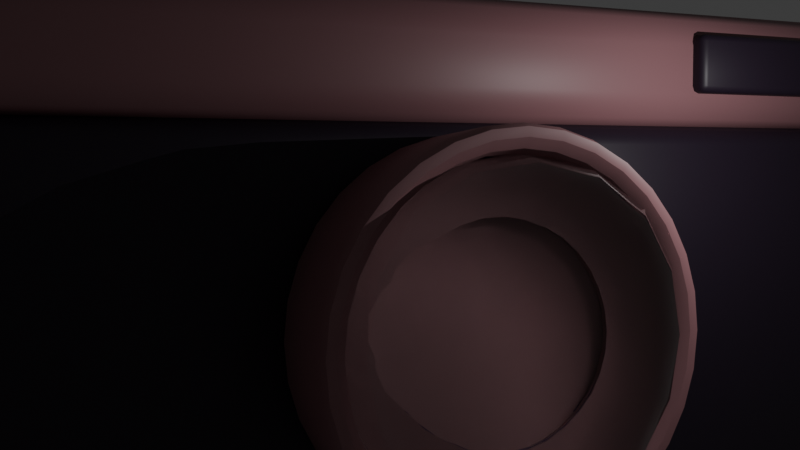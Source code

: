 # Source: camera.blend  (saved by Blender 4.3.34; exported with 4.5.12 LTS)
import bpy
from mathutils import Matrix  # noqa: F401  (used for matrix-valued properties, if any)

bpy.ops.wm.read_factory_settings(use_empty=True)
scene = bpy.context.scene
scene.name = 'Scene'

# ---- collections
col_collection = bpy.data.collections.new('Collection'); scene.collection.children.link(col_collection)
col_shutter = bpy.data.collections.new('shutter'); scene.collection.children.link(col_shutter)

# ---- materials (node trees are filled in below, after node groups)
mat_material_003 = bpy.data.materials.new('Material.003')
mat_material_003.use_transparent_shadow = False
mat_material_004 = bpy.data.materials.new('Material.004')
mat_material_004.use_transparent_shadow = False
mat_material_002 = bpy.data.materials.new('Material.002')
mat_material_002.use_transparent_shadow = False
mat_glass = bpy.data.materials.new('glass')
mat_glass.use_transparent_shadow = False
mat_glass.use_raytrace_refraction = True
mat_glass.use_screen_refraction = True
mat_glass.thickness_mode = 'SLAB'

# ---- node groups
ng_auto_smooth = bpy.data.node_groups.new('Auto Smooth', 'GeometryNodeTree')
_s = ng_auto_smooth.interface.new_socket(name='Geometry', in_out='OUTPUT', socket_type='NodeSocketGeometry')
_s = ng_auto_smooth.interface.new_socket(name='Geometry', in_out='INPUT', socket_type='NodeSocketGeometry')
_s = ng_auto_smooth.interface.new_socket(name='Angle', in_out='INPUT', socket_type='NodeSocketFloat')
_s.subtype = 'ANGLE'
_s.min_value = 0.0
_s.max_value = 3.142
ng_auto_smooth.is_modifier = True
_N = ng_auto_smooth.nodes; _L = ng_auto_smooth.links
n0 = _N.new('NodeGroupOutput'); n0.name = 'Group Output'; n0.location = (480, -100)
n1 = _N.new('NodeGroupInput'); n1.name = 'Group Input'; n1.location = (-420, -300)
n2 = _N.new('NodeGroupInput'); n2.name = 'Group Input.001'; n2.location = (-60, -100)
n3 = _N.new('GeometryNodeSetShadeSmooth'); n3.name = 'Set Shade Smooth'; n3.location = (120, -100)
n3.domain = 'EDGE'
n4 = _N.new('GeometryNodeSetShadeSmooth'); n4.name = 'Set Shade Smooth.001'; n4.location = (300, -100)
n5 = _N.new('GeometryNodeInputMeshEdgeAngle'); n5.name = 'Edge Angle'; n5.location = (-420, -220)
n6 = _N.new('GeometryNodeInputEdgeSmooth'); n6.name = 'Is Edge Smooth'; n6.location = (-60, -160)
n7 = _N.new('GeometryNodeInputShadeSmooth'); n7.name = 'Is Face Smooth'; n7.location = (-240, -340)
n8 = _N.new('FunctionNodeBooleanMath'); n8.name = 'Boolean Math'; n8.location = (-60, -220)
n9 = _N.new('FunctionNodeCompare'); n9.name = 'Compare'; n9.location = (-240, -180)
n9.operation = 'LESS_EQUAL'
_L.new(n5.outputs[0], n9.inputs[0])
_L.new(n4.outputs[0], n0.inputs[0])
_L.new(n1.outputs[1], n9.inputs[1])
_L.new(n9.outputs[0], n8.inputs[0])
_L.new(n7.outputs[0], n8.inputs[1])
_L.new(n2.outputs[0], n3.inputs[0])
_L.new(n6.outputs[0], n3.inputs[1])
_L.new(n3.outputs[0], n4.inputs[0])
_L.new(n8.outputs[0], n3.inputs[2])
n0.is_active_output = True

# ---- material node trees
mat_material_003.use_nodes = True; mat_material_003.node_tree.nodes.clear()
_N = mat_material_003.node_tree.nodes; _L = mat_material_003.node_tree.links
n0 = _N.new('ShaderNodeBsdfPrincipled'); n0.name = 'Principled BSDF'; n0.location = (10, 300)
n0.inputs[0].default_value = (0.01601, 0.00807, 0.01909, 1.0)
n0.inputs[3].default_value = 1.45
n1 = _N.new('ShaderNodeOutputMaterial'); n1.name = 'Material Output'; n1.location = (300, 300)
_L.new(n0.outputs[0], n1.inputs[0])
n1.is_active_output = True
mat_material_004.use_nodes = True; mat_material_004.node_tree.nodes.clear()
_N = mat_material_004.node_tree.nodes; _L = mat_material_004.node_tree.links
n0 = _N.new('ShaderNodeBsdfPrincipled'); n0.name = 'Principled BSDF'; n0.location = (10, 300)
n0.inputs[0].default_value = (0.2644, 0.1241, 0.1365, 1.0)
n0.inputs[3].default_value = 1.45
n1 = _N.new('ShaderNodeOutputMaterial'); n1.name = 'Material Output'; n1.location = (300, 300)
_L.new(n0.outputs[0], n1.inputs[0])
n1.is_active_output = True
mat_material_002.use_nodes = True; mat_material_002.node_tree.nodes.clear()
_N = mat_material_002.node_tree.nodes; _L = mat_material_002.node_tree.links
n0 = _N.new('ShaderNodeBsdfPrincipled'); n0.name = 'Principled BSDF'; n0.location = (10, 300)
n0.inputs[0].default_value = (0.1242, 0.06212, 0.1274, 1.0)
n0.inputs[1].default_value = 1.0
n0.inputs[3].default_value = 1.45
n1 = _N.new('ShaderNodeOutputMaterial'); n1.name = 'Material Output'; n1.location = (300, 300)
_L.new(n0.outputs[0], n1.inputs[0])
n1.is_active_output = True
mat_glass.use_nodes = True; mat_glass.node_tree.nodes.clear()
_N = mat_glass.node_tree.nodes; _L = mat_glass.node_tree.links
n0 = _N.new('ShaderNodeBsdfPrincipled'); n0.name = 'Principled BSDF'; n0.location = (10, 300)
n0.inputs[2].default_value = 0.0
n0.inputs[3].default_value = 1.45
n0.inputs[18].default_value = 1.0
n1 = _N.new('ShaderNodeOutputMaterial'); n1.name = 'Material Output'; n1.location = (300, 300)
n2 = _N.new('ShaderNodeValue'); n2.name = 'Value'; n2.location = (300, 140)
n2.outputs[0].default_value = 0.0
_L.new(n0.outputs[0], n1.inputs[0])
_L.new(n2.outputs[0], n1.inputs[3])
n1.is_active_output = True

# ---- world
world_world = bpy.data.worlds.new('World'); scene.world = world_world
world_world.use_nodes = True; world_world.node_tree.nodes.clear()
_N = world_world.node_tree.nodes; _L = world_world.node_tree.links
n0 = _N.new('ShaderNodeOutputWorld'); n0.name = 'World Output'; n0.location = (300, 300)
n1 = _N.new('ShaderNodeBackground'); n1.name = 'Background'; n1.location = (10, 300)
n1.inputs[0].default_value = (0.05088, 0.05088, 0.05088, 1.0)
_L.new(n1.outputs[0], n0.inputs[0])
n0.is_active_output = True
world_world.color = (0.05088, 0.05088, 0.05088)
world_world.use_sun_shadow = False
world_world.sun_shadow_jitter_overblur = 0.0

# ---- cameras
cam_camera = bpy.data.cameras.new('Camera')
cam_camera.clip_end = 100.0
cam_camera.ortho_scale = 7.314

# ---- lights
light_sun = bpy.data.lights.new('Sun', 'POINT')
light_sun.transmission_factor = 0.0
light_sun.use_soft_falloff = False
light_sun.energy = 100.0
light_sun.shadow_maximum_resolution = 0.006
light_sun.use_absolute_resolution = True

# ---- meshes
me_cube_002 = bpy.data.meshes.new('Cube.002')
me_cube_002.from_pydata([(-1.517, -0.2296, 1.514), (-1.517, -0.2996, 1.444), (-1.587, -0.2296, 1.444), (-1.517, -0.2791, 1.494), (-1.558, -0.27, 1.485), (-1.567, -0.2791, 1.444), (-1.567, -0.2296, 1.494), (-1.517, -0.2996, 0.186), (-1.517, -0.2296, 0.116), (-1.587, -0.2296, 0.186), (-1.517, -0.2791, 0.1365), (-1.558, -0.27, 0.1456), (-1.567, -0.2296, 0.1365), (-1.567, -0.2791, 0.186), (-1.517, 0.2296, 1.514), (-1.587, 0.2296, 1.444), (-1.517, 0.2996, 1.444), (-1.567, 0.2296, 1.494), (-1.558, 0.27, 1.485), (-1.567, 0.2791, 1.444), (-1.517, 0.2791, 1.494), (-1.517, 0.2296, 0.116), (-1.517, 0.2996, 0.186), (-1.587, 0.2296, 0.186), (-1.517, 0.2791, 0.1365), (-1.558, 0.27, 0.1456), (-1.567, 0.2791, 0.186), (-1.567, 0.2296, 0.1365), (1.517, -0.2296, 1.514), (1.587, -0.2296, 1.444), (1.517, -0.2996, 1.444), (1.567, -0.2296, 1.494), (1.558, -0.27, 1.485), (1.567, -0.2791, 1.444), (1.517, -0.2791, 1.494), (1.517, -0.2296, 0.116), (1.517, -0.2996, 0.186), (1.587, -0.2296, 0.186), (1.517, -0.2791, 0.1365), (1.558, -0.27, 0.1456), (1.567, -0.2791, 0.186), (1.567, -0.2296, 0.1365), (1.517, 0.2296, 1.514), (1.517, 0.2996, 1.444), (1.587, 0.2296, 1.444), (1.517, 0.2791, 1.494), (1.558, 0.27, 1.485), (1.567, 0.2791, 1.444), (1.567, 0.2296, 1.494), (1.517, 0.2296, 0.116), (1.587, 0.2296, 0.186), (1.517, 0.2996, 0.186), (1.567, 0.2296, 0.1365), (1.558, 0.27, 0.1456), (1.567, 0.2791, 0.186), (1.517, 0.2791, 0.1365)], [], [(30, 36, 7, 1), (44, 50, 37, 29), (49, 21, 8, 35), (2, 9, 23, 15), (16, 22, 51, 43), (0, 3, 4, 6), (1, 5, 4, 3), (2, 6, 4, 5), (7, 10, 11, 13), (8, 12, 11, 10), (9, 13, 11, 12), (14, 17, 18, 20), (15, 19, 18, 17), (16, 20, 18, 19), (21, 24, 25, 27), (22, 26, 25, 24), (23, 27, 25, 26), (28, 31, 32, 34), (29, 33, 32, 31), (30, 34, 32, 33), (35, 38, 39, 41), (36, 40, 39, 38), (37, 41, 39, 40), (42, 45, 46, 48), (43, 47, 46, 45), (44, 48, 46, 47), (49, 52, 53, 55), (50, 54, 53, 52), (51, 55, 53, 54), (14, 0, 6, 17), (17, 6, 2, 15), (1, 7, 13, 5), (5, 13, 9, 2), (8, 21, 27, 12), (12, 27, 23, 9), (22, 16, 19, 26), (26, 19, 15, 23), (42, 14, 20, 45), (45, 20, 16, 43), (21, 49, 55, 24), (24, 55, 51, 22), (50, 44, 47, 54), (54, 47, 43, 51), (28, 42, 48, 31), (31, 48, 44, 29), (49, 35, 41, 52), (52, 41, 37, 50), (36, 30, 33, 40), (40, 33, 29, 37), (0, 28, 34, 3), (3, 34, 30, 1), (35, 8, 10, 38), (38, 10, 7, 36), (14, 42, 28, 0)])
me_cube_002.polygons.foreach_set('use_smooth', [True] * 54)
_uv = me_cube_002.uv_layers.new(name='UVMap')
_uv.uv.foreach_set('vector', [0.3875, 0.7555, 0.6125, 0.7555, 0.6125, 0.9945, 0.3875, 0.9945, 0.3875, 0.5292, 0.6125, 0.5292, 0.6125, 0.7208, 0.3875, 0.7208, 0.6305, 0.5292, 0.8695, 0.5292, 0.8695, 0.7208, 0.6305, 0.7208, 0.3875, 0.0292, 0.6125, 0.0292, 0.6125, 0.2208, 0.3875, 0.2208, 0.3875, 0.2555, 0.6125, 0.2555, 0.6125, 0.4945, 0.3875, 0.4945, 0.1305, 0.7208, 0.1305, 0.75, 0.1273, 0.75, 0.125, 0.7208, 0.3875, 0.9945, 0.3875, 1.0, 0.3803, 1.0, 0.375, 0.9945, 0.3875, 0.0292, 0.375, 0.0292, 0.375, 0.01234, 0.3875, 0.0, 0.6125, 0.9945, 0.625, 0.9945, 0.625, 0.9977, 0.6125, 1.0, 0.8695, 0.7208, 0.875, 0.7208, 0.875, 0.7377, 0.8695, 0.75, 0.6125, 0.0292, 0.6125, 0.0, 0.6197, 0.0, 0.625, 0.0292, 0.1305, 0.5292, 0.125, 0.5292, 0.125, 0.5123, 0.1305, 0.5, 0.3875, 0.2208, 0.3875, 0.25, 0.3803, 0.25, 0.375, 0.2208, 0.3875, 0.2555, 0.375, 0.2555, 0.375, 0.2523, 0.3875, 0.25, 0.8695, 0.5292, 0.8695, 0.5, 0.8727, 0.5, 0.875, 0.5292, 0.6125, 0.2555, 0.6125, 0.25, 0.6197, 0.25, 0.625, 0.2555, 0.6125, 0.2208, 0.625, 0.2208, 0.625, 0.2377, 0.6125, 0.25, 0.3695, 0.7208, 0.375, 0.7208, 0.3768, 0.7467, 0.3695, 0.75, 0.3875, 0.7208, 0.3875, 0.75, 0.3768, 0.7467, 0.375, 0.7208, 0.3875, 0.7555, 0.375, 0.7555, 0.3768, 0.7467, 0.3875, 0.75, 0.6305, 0.7208, 0.6305, 0.75, 0.624, 0.7459, 0.625, 0.7208, 0.6125, 0.7555, 0.6125, 0.75, 0.624, 0.7459, 0.625, 0.7555, 0.6125, 0.7208, 0.625, 0.7208, 0.624, 0.7459, 0.6125, 0.75, 0.3695, 0.5292, 0.3695, 0.5, 0.376, 0.5041, 0.375, 0.5292, 0.3875, 0.4945, 0.3875, 0.5, 0.376, 0.5041, 0.375, 0.4945, 0.3875, 0.5292, 0.375, 0.5292, 0.376, 0.5041, 0.3875, 0.5, 0.6305, 0.5292, 0.625, 0.5292, 0.6232, 0.5033, 0.6305, 0.5, 0.6125, 0.5292, 0.6125, 0.5, 0.6232, 0.5033, 0.625, 0.5292, 0.6125, 0.4945, 0.625, 0.4945, 0.6232, 0.5033, 0.6125, 0.5, 0.1305, 0.5292, 0.1305, 0.7208, 0.125, 0.7208, 0.125, 0.5292, 0.375, 0.2208, 0.375, 0.0292, 0.3875, 0.0292, 0.3875, 0.2208, 0.3875, 0.9945, 0.6125, 0.9945, 0.6125, 1.0, 0.3875, 1.0, 0.3875, 0.0, 0.6125, 0.0, 0.6125, 0.0292, 0.3875, 0.0292, 0.8695, 0.7208, 0.8695, 0.5292, 0.875, 0.5292, 0.875, 0.7208, 0.625, 0.0292, 0.625, 0.2208, 0.6125, 0.2208, 0.6125, 0.0292, 0.6125, 0.2555, 0.3875, 0.2555, 0.3875, 0.25, 0.6125, 0.25, 0.6125, 0.25, 0.3875, 0.25, 0.3875, 0.2208, 0.6125, 0.2208, 0.3695, 0.5292, 0.1305, 0.5292, 0.1305, 0.5, 0.3695, 0.5, 0.375, 0.4945, 0.375, 0.2555, 0.3875, 0.2555, 0.3875, 0.4945, 0.8695, 0.5292, 0.6305, 0.5292, 0.6305, 0.5, 0.8695, 0.5, 0.625, 0.2555, 0.625, 0.4945, 0.6125, 0.4945, 0.6125, 0.2555, 0.6125, 0.5292, 0.3875, 0.5292, 0.3875, 0.5, 0.6125, 0.5, 0.6125, 0.5, 0.3875, 0.5, 0.3875, 0.4945, 0.6125, 0.4945, 0.3695, 0.7208, 0.3695, 0.5292, 0.375, 0.5292, 0.375, 0.7208, 0.375, 0.7208, 0.375, 0.5292, 0.3875, 0.5292, 0.3875, 0.7208, 0.6305, 0.5292, 0.6305, 0.7208, 0.625, 0.7208, 0.625, 0.5292, 0.625, 0.5292, 0.625, 0.7208, 0.6125, 0.7208, 0.6125, 0.5292, 0.6125, 0.7555, 0.3875, 0.7555, 0.3875, 0.75, 0.6125, 0.75, 0.6125, 0.75, 0.3875, 0.75, 0.3875, 0.7208, 0.6125, 0.7208, 0.1305, 0.7208, 0.3695, 0.7208, 0.3695, 0.75, 0.1305, 0.75, 0.375, 0.9945, 0.375, 0.7555, 0.3875, 0.7555, 0.3875, 0.9945, 0.6305, 0.7208, 0.8695, 0.7208, 0.8695, 0.75, 0.6305, 0.75, 0.625, 0.7555, 0.625, 0.9945, 0.6125, 0.9945, 0.6125, 0.7555, 0.1305, 0.5292, 0.3695, 0.5292, 0.3695, 0.7208, 0.1305, 0.7208])
me_cube_002.materials.append(mat_material_003)
me_cube_002.update()
me_cube_004 = bpy.data.meshes.new('Cube.004')
me_cube_004.from_pydata([(-1.584, -0.2422, 0.118), (-1.584, -0.3122, 0.04804), (-1.654, -0.2422, 0.04804), (-1.584, -0.2917, 0.09753), (-1.624, -0.2826, 0.08845), (-1.633, -0.2917, 0.04804), (-1.633, -0.2422, 0.09753), (-1.584, -0.3122, -0.04804), (-1.584, -0.2422, -0.118), (-1.654, -0.2422, -0.04804), (-1.584, -0.2917, -0.09753), (-1.624, -0.2826, -0.08845), (-1.633, -0.2422, -0.09753), (-1.633, -0.2917, -0.04804), (-1.584, 0.2422, 0.118), (-1.654, 0.2422, 0.04804), (-1.584, 0.3122, 0.04804), (-1.633, 0.2422, 0.09753), (-1.624, 0.2826, 0.08845), (-1.633, 0.2917, 0.04804), (-1.584, 0.2917, 0.09753), (-1.584, 0.2422, -0.118), (-1.584, 0.3122, -0.04804), (-1.654, 0.2422, -0.04804), (-1.584, 0.2917, -0.09753), (-1.624, 0.2826, -0.08845), (-1.633, 0.2917, -0.04804), (-1.633, 0.2422, -0.09753), (1.584, -0.2422, 0.118), (1.654, -0.2422, 0.04804), (1.584, -0.3122, 0.04804), (1.633, -0.2422, 0.09753), (1.624, -0.2826, 0.08845), (1.633, -0.2917, 0.04804), (1.584, -0.2917, 0.09753), (1.584, -0.2422, -0.118), (1.584, -0.3122, -0.04804), (1.654, -0.2422, -0.04804), (1.584, -0.2917, -0.09753), (1.624, -0.2826, -0.08845), (1.633, -0.2917, -0.04804), (1.633, -0.2422, -0.09753), (1.584, 0.2422, 0.118), (1.584, 0.3122, 0.04804), (1.654, 0.2422, 0.04804), (1.584, 0.2917, 0.09753), (1.624, 0.2826, 0.08845), (1.633, 0.2917, 0.04804), (1.633, 0.2422, 0.09753), (1.584, 0.2422, -0.118), (1.654, 0.2422, -0.04804), (1.584, 0.3122, -0.04804), (1.633, 0.2422, -0.09753), (1.624, 0.2826, -0.08845), (1.633, 0.2917, -0.04804), (1.584, 0.2917, -0.09753)], [], [(30, 36, 7, 1), (44, 50, 37, 29), (49, 21, 8, 35), (2, 9, 23, 15), (16, 22, 51, 43), (0, 3, 4, 6), (1, 5, 4, 3), (2, 6, 4, 5), (7, 10, 11, 13), (8, 12, 11, 10), (9, 13, 11, 12), (14, 17, 18, 20), (15, 19, 18, 17), (16, 20, 18, 19), (21, 24, 25, 27), (22, 26, 25, 24), (23, 27, 25, 26), (28, 31, 32, 34), (29, 33, 32, 31), (30, 34, 32, 33), (35, 38, 39, 41), (36, 40, 39, 38), (37, 41, 39, 40), (42, 45, 46, 48), (43, 47, 46, 45), (44, 48, 46, 47), (49, 52, 53, 55), (50, 54, 53, 52), (51, 55, 53, 54), (14, 0, 6, 17), (17, 6, 2, 15), (1, 7, 13, 5), (5, 13, 9, 2), (8, 21, 27, 12), (12, 27, 23, 9), (22, 16, 19, 26), (26, 19, 15, 23), (42, 14, 20, 45), (45, 20, 16, 43), (21, 49, 55, 24), (24, 55, 51, 22), (50, 44, 47, 54), (54, 47, 43, 51), (28, 42, 48, 31), (31, 48, 44, 29), (49, 35, 41, 52), (52, 41, 37, 50), (36, 30, 33, 40), (40, 33, 29, 37), (0, 28, 34, 3), (3, 34, 30, 1), (35, 8, 10, 38), (38, 10, 7, 36), (14, 42, 28, 0)])
me_cube_004.polygons.foreach_set('use_smooth', [True] * 54)
_uv = me_cube_004.uv_layers.new(name='UVMap')
_uv.uv.foreach_set('vector', [0.4491, 0.7553, 0.5509, 0.7553, 0.5509, 0.9947, 0.4491, 0.9947, 0.4491, 0.528, 0.5509, 0.528, 0.5509, 0.722, 0.4491, 0.722, 0.6303, 0.528, 0.8697, 0.528, 0.8697, 0.722, 0.6303, 0.722, 0.4491, 0.02803, 0.5509, 0.02803, 0.5509, 0.222, 0.4491, 0.222, 0.4491, 0.2553, 0.5509, 0.2553, 0.5509, 0.4947, 0.4491, 0.4947, 0.1303, 0.722, 0.1303, 0.75, 0.1272, 0.75, 0.125, 0.722, 0.4491, 0.9947, 0.4491, 1.0, 0.4063, 1.0, 0.375, 0.9947, 0.4491, 0.02803, 0.375, 0.02803, 0.375, 0.01185, 0.4491, 0.0, 0.5509, 0.9947, 0.625, 0.9947, 0.625, 0.9978, 0.5509, 1.0, 0.8697, 0.722, 0.875, 0.722, 0.875, 0.7382, 0.8697, 0.75, 0.5509, 0.02803, 0.5509, 0.0, 0.5937, 0.0, 0.625, 0.02803, 0.1303, 0.528, 0.125, 0.528, 0.125, 0.5118, 0.1303, 0.5, 0.4491, 0.222, 0.4491, 0.25, 0.4063, 0.25, 0.375, 0.222, 0.4491, 0.2553, 0.375, 0.2553, 0.375, 0.2522, 0.4491, 0.25, 0.8697, 0.528, 0.8697, 0.5, 0.8728, 0.5, 0.875, 0.528, 0.5509, 0.2553, 0.5509, 0.25, 0.5937, 0.25, 0.625, 0.2553, 0.5509, 0.222, 0.625, 0.222, 0.625, 0.2382, 0.5509, 0.25, 0.3697, 0.722, 0.375, 0.722, 0.3854, 0.7468, 0.3697, 0.75, 0.4491, 0.722, 0.4491, 0.75, 0.3854, 0.7468, 0.375, 0.722, 0.4491, 0.7553, 0.375, 0.7553, 0.3854, 0.7468, 0.4491, 0.75, 0.6303, 0.722, 0.6303, 0.75, 0.6153, 0.7461, 0.625, 0.722, 0.5509, 0.7553, 0.5509, 0.75, 0.6153, 0.7461, 0.625, 0.7553, 0.5509, 0.722, 0.625, 0.722, 0.6153, 0.7461, 0.5509, 0.75, 0.3697, 0.528, 0.3697, 0.5, 0.3847, 0.5039, 0.375, 0.528, 0.4491, 0.4947, 0.4491, 0.5, 0.3847, 0.5039, 0.375, 0.4947, 0.4491, 0.528, 0.375, 0.528, 0.3847, 0.5039, 0.4491, 0.5, 0.6303, 0.528, 0.625, 0.528, 0.6146, 0.5032, 0.6303, 0.5, 0.5509, 0.528, 0.5509, 0.5, 0.6146, 0.5032, 0.625, 0.528, 0.5509, 0.4947, 0.625, 0.4947, 0.6146, 0.5032, 0.5509, 0.5, 0.1303, 0.528, 0.1303, 0.722, 0.125, 0.722, 0.125, 0.528, 0.375, 0.222, 0.375, 0.02803, 0.4491, 0.02803, 0.4491, 0.222, 0.4491, 0.9947, 0.5509, 0.9947, 0.5509, 1.0, 0.4491, 1.0, 0.4491, 0.0, 0.5509, 0.0, 0.5509, 0.02803, 0.4491, 0.02803, 0.8697, 0.722, 0.8697, 0.528, 0.875, 0.528, 0.875, 0.722, 0.625, 0.02803, 0.625, 0.222, 0.5509, 0.222, 0.5509, 0.02803, 0.5509, 0.2553, 0.4491, 0.2553, 0.4491, 0.25, 0.5509, 0.25, 0.5509, 0.25, 0.4491, 0.25, 0.4491, 0.222, 0.5509, 0.222, 0.3697, 0.528, 0.1303, 0.528, 0.1303, 0.5, 0.3697, 0.5, 0.375, 0.4947, 0.375, 0.2553, 0.4491, 0.2553, 0.4491, 0.4947, 0.8697, 0.528, 0.6303, 0.528, 0.6303, 0.5, 0.8697, 0.5, 0.625, 0.2553, 0.625, 0.4947, 0.5509, 0.4947, 0.5509, 0.2553, 0.5509, 0.528, 0.4491, 0.528, 0.4491, 0.5, 0.5509, 0.5, 0.5509, 0.5, 0.4491, 0.5, 0.4491, 0.4947, 0.5509, 0.4947, 0.3697, 0.722, 0.3697, 0.528, 0.375, 0.528, 0.375, 0.722, 0.375, 0.722, 0.375, 0.528, 0.4491, 0.528, 0.4491, 0.722, 0.6303, 0.528, 0.6303, 0.722, 0.625, 0.722, 0.625, 0.528, 0.625, 0.528, 0.625, 0.722, 0.5509, 0.722, 0.5509, 0.528, 0.5509, 0.7553, 0.4491, 0.7553, 0.4491, 0.75, 0.5509, 0.75, 0.5509, 0.75, 0.4491, 0.75, 0.4491, 0.722, 0.5509, 0.722, 0.1303, 0.722, 0.3697, 0.722, 0.3697, 0.75, 0.1303, 0.75, 0.375, 0.9947, 0.375, 0.7553, 0.4491, 0.7553, 0.4491, 0.9947, 0.6303, 0.722, 0.8697, 0.722, 0.8697, 0.75, 0.6303, 0.75, 0.625, 0.7553, 0.625, 0.9947, 0.5509, 0.9947, 0.5509, 0.7553, 0.1303, 0.528, 0.3697, 0.528, 0.3697, 0.722, 0.1303, 0.722])
me_cube_004.materials.append(mat_material_004)
me_cube_004.update()
me_cylinder = bpy.data.meshes.new('Cylinder')
me_cylinder.from_pydata([(-5.478e-09, 0.2025, 0.5184), (-5.472e-09, -0.1299, 0.4691), (0.1011, 0.2025, 0.5084), (0.09151, -0.1299, 0.46), (0.1984, 0.2025, 0.4789), (0.1795, -0.1299, 0.4333), (0.288, 0.2025, 0.431), (0.2606, -0.1299, 0.39), (0.3666, 0.2025, 0.3666), (0.3317, -0.1299, 0.3317), (0.431, 0.2025, 0.288), (0.39, -0.1299, 0.2606), (0.4789, 0.2025, 0.1984), (0.4333, -0.1299, 0.1795), (0.5084, 0.2025, 0.1011), (0.46, -0.1299, 0.09151), (0.5184, 0.2025, -5.96e-08), (0.4691, -0.1299, -5.96e-08), (0.5084, 0.2025, -0.1011), (0.46, -0.1299, -0.09151), (0.4789, 0.2025, -0.1984), (0.4333, -0.1299, -0.1795), (0.431, 0.2025, -0.288), (0.39, -0.1299, -0.2606), (0.3666, 0.2025, -0.3666), (0.3317, -0.1299, -0.3317), (0.288, 0.2025, -0.431), (0.2606, -0.1299, -0.39), (0.1984, 0.2025, -0.4789), (0.1795, -0.1299, -0.4333), (0.1011, 0.2025, -0.5084), (0.09151, -0.1299, -0.46), (-5.478e-09, 0.2025, -0.5184), (-5.472e-09, -0.1299, -0.4691), (-0.1011, 0.2025, -0.5084), (-0.09151, -0.1299, -0.46), (-0.1984, 0.2025, -0.4789), (-0.1795, -0.1299, -0.4333), (-0.288, 0.2025, -0.431), (-0.2606, -0.1299, -0.39), (-0.3666, 0.2025, -0.3666), (-0.3317, -0.1299, -0.3317), (-0.431, 0.2025, -0.288), (-0.39, -0.1299, -0.2606), (-0.4789, 0.2025, -0.1984), (-0.4333, -0.1299, -0.1795), (-0.5084, 0.2025, -0.1011), (-0.46, -0.1299, -0.09151), (-0.5184, 0.2025, -5.96e-08), (-0.4691, -0.1299, -5.96e-08), (-0.5084, 0.2025, 0.1011), (-0.46, -0.1299, 0.09151), (-0.4789, 0.2025, 0.1984), (-0.4333, -0.1299, 0.1795), (-0.431, 0.2025, 0.288), (-0.39, -0.1299, 0.2606), (-0.3666, 0.2025, 0.3666), (-0.3317, -0.1299, 0.3317), (-0.288, 0.2025, 0.431), (-0.2606, -0.1299, 0.39), (-0.1984, 0.2025, 0.4789), (-0.1795, -0.1299, 0.4333), (-0.1011, 0.2025, 0.5084), (-0.09151, -0.1299, 0.46), (0.1067, -0.1571, 0.5365), (-5.472e-09, -0.1571, 0.547), (0.2093, -0.1571, 0.5054), (0.3039, -0.1571, 0.4548), (0.3868, -0.1571, 0.3868), (0.4548, -0.1571, 0.3039), (0.5054, -0.1571, 0.2093), (0.5365, -0.1571, 0.1067), (0.547, -0.1571, -5.96e-08), (0.5365, -0.1571, -0.1067), (0.5054, -0.1571, -0.2093), (0.4548, -0.1571, -0.3039), (0.3868, -0.1571, -0.3868), (0.3039, -0.1571, -0.4548), (0.2093, -0.1571, -0.5054), (0.1067, -0.1571, -0.5365), (-5.472e-09, -0.1571, -0.547), (-0.1067, -0.1571, -0.5365), (-0.2093, -0.1571, -0.5054), (-0.3039, -0.1571, -0.4548), (-0.3868, -0.1571, -0.3868), (-0.4548, -0.1571, -0.3039), (-0.5054, -0.1571, -0.2093), (-0.5365, -0.1571, -0.1067), (-0.547, -0.1571, -5.96e-08), (-0.5365, -0.1571, 0.1067), (-0.5054, -0.1571, 0.2093), (-0.4548, -0.1571, 0.3039), (-0.3868, -0.1571, 0.3868), (-0.3039, -0.1571, 0.4548), (-0.2093, -0.1571, 0.5054), (-0.1067, -0.1571, 0.5365), (0.09151, 0.08452, 0.46), (-5.472e-09, 0.08452, 0.4691), (0.1795, 0.08452, 0.4333), (0.2606, 0.08452, 0.39), (0.3317, 0.08452, 0.3317), (0.39, 0.08452, 0.2606), (0.4333, 0.08452, 0.1795), (0.46, 0.08452, 0.09151), (0.4691, 0.08452, -5.96e-08), (0.46, 0.08452, -0.09151), (0.4333, 0.08452, -0.1795), (0.39, 0.08452, -0.2606), (0.3317, 0.08452, -0.3317), (0.2606, 0.08452, -0.39), (0.1795, 0.08452, -0.4333), (0.09151, 0.08452, -0.46), (-5.472e-09, 0.08452, -0.4691), (-0.09151, 0.08452, -0.46), (-0.1795, 0.08452, -0.4333), (-0.2606, 0.08452, -0.39), (-0.3317, 0.08452, -0.3317), (-0.39, 0.08452, -0.2606), (-0.4333, 0.08452, -0.1795), (-0.46, 0.08452, -0.09151), (-0.4691, 0.08452, -5.96e-08), (-0.46, 0.08452, 0.09151), (-0.4333, 0.08452, 0.1795), (-0.39, 0.08452, 0.2606), (-0.3317, 0.08452, 0.3317), (-0.2606, 0.08452, 0.39), (-0.1795, 0.08452, 0.4333), (-0.09151, 0.08452, 0.46)], [], [(0, 65, 64, 2), (2, 64, 66, 4), (4, 66, 67, 6), (6, 67, 68, 8), (8, 68, 69, 10), (10, 69, 70, 12), (12, 70, 71, 14), (14, 71, 72, 16), (16, 72, 73, 18), (18, 73, 74, 20), (20, 74, 75, 22), (22, 75, 76, 24), (24, 76, 77, 26), (26, 77, 78, 28), (28, 78, 79, 30), (30, 79, 80, 32), (32, 80, 81, 34), (34, 81, 82, 36), (36, 82, 83, 38), (38, 83, 84, 40), (40, 84, 85, 42), (42, 85, 86, 44), (44, 86, 87, 46), (46, 87, 88, 48), (48, 88, 89, 50), (50, 89, 90, 52), (52, 90, 91, 54), (54, 91, 92, 56), (56, 92, 93, 58), (58, 93, 94, 60), (31, 29, 110, 111), (60, 94, 95, 62), (62, 95, 65, 0), (0, 2, 4, 6, 8, 10, 12, 14, 16, 18, 20, 22, 24, 26, 28, 30, 32, 34, 36, 38, 40, 42, 44, 46, 48, 50, 52, 54, 56, 58, 60, 62), (1, 3, 64, 65), (3, 5, 66, 64), (5, 7, 67, 66), (7, 9, 68, 67), (9, 11, 69, 68), (11, 13, 70, 69), (13, 15, 71, 70), (15, 17, 72, 71), (17, 19, 73, 72), (19, 21, 74, 73), (21, 23, 75, 74), (23, 25, 76, 75), (25, 27, 77, 76), (27, 29, 78, 77), (29, 31, 79, 78), (31, 33, 80, 79), (33, 35, 81, 80), (35, 37, 82, 81), (37, 39, 83, 82), (39, 41, 84, 83), (41, 43, 85, 84), (43, 45, 86, 85), (45, 47, 87, 86), (47, 49, 88, 87), (49, 51, 89, 88), (51, 53, 90, 89), (53, 55, 91, 90), (55, 57, 92, 91), (57, 59, 93, 92), (59, 61, 94, 93), (61, 63, 95, 94), (63, 1, 65, 95), (96, 97, 127, 126, 125, 124, 123, 122, 121, 120, 119, 118, 117, 116, 115, 114, 113, 112, 111, 110, 109, 108, 107, 106, 105, 104, 103, 102, 101, 100, 99, 98), (5, 3, 96, 98), (59, 57, 124, 125), (33, 31, 111, 112), (7, 5, 98, 99), (61, 59, 125, 126), (35, 33, 112, 113), (9, 7, 99, 100), (63, 61, 126, 127), (37, 35, 113, 114), (11, 9, 100, 101), (1, 63, 127, 97), (39, 37, 114, 115), (13, 11, 101, 102), (41, 39, 115, 116), (15, 13, 102, 103), (43, 41, 116, 117), (17, 15, 103, 104), (45, 43, 117, 118), (19, 17, 104, 105), (47, 45, 118, 119), (21, 19, 105, 106), (49, 47, 119, 120), (23, 21, 106, 107), (51, 49, 120, 121), (25, 23, 107, 108), (53, 51, 121, 122), (27, 25, 108, 109), (55, 53, 122, 123), (29, 27, 109, 110), (3, 1, 97, 96), (57, 55, 123, 124)])
me_cylinder.polygons.foreach_set('use_smooth', [True] * 98)
_uv = me_cylinder.uv_layers.new(name='UVMap')
_uv.uv.foreach_set('vector', [1.0, 0.5, 1.0, 1.0, 0.9688, 1.0, 0.9688, 0.5, 0.9688, 0.5, 0.9688, 1.0, 0.9375, 1.0, 0.9375, 0.5, 0.9375, 0.5, 0.9375, 1.0, 0.9062, 1.0, 0.9062, 0.5, 0.9062, 0.5, 0.9062, 1.0, 0.875, 1.0, 0.875, 0.5, 0.875, 0.5, 0.875, 1.0, 0.8438, 1.0, 0.8438, 0.5, 0.8438, 0.5, 0.8438, 1.0, 0.8125, 1.0, 0.8125, 0.5, 0.8125, 0.5, 0.8125, 1.0, 0.7812, 1.0, 0.7812, 0.5, 0.7812, 0.5, 0.7812, 1.0, 0.75, 1.0, 0.75, 0.5, 0.75, 0.5, 0.75, 1.0, 0.7188, 1.0, 0.7188, 0.5, 0.7188, 0.5, 0.7188, 1.0, 0.6875, 1.0, 0.6875, 0.5, 0.6875, 0.5, 0.6875, 1.0, 0.6562, 1.0, 0.6562, 0.5, 0.6562, 0.5, 0.6562, 1.0, 0.625, 1.0, 0.625, 0.5, 0.625, 0.5, 0.625, 1.0, 0.5938, 1.0, 0.5938, 0.5, 0.5938, 0.5, 0.5938, 1.0, 0.5625, 1.0, 0.5625, 0.5, 0.5625, 0.5, 0.5625, 1.0, 0.5312, 1.0, 0.5312, 0.5, 0.5312, 0.5, 0.5312, 1.0, 0.5, 1.0, 0.5, 0.5, 0.5, 0.5, 0.5, 1.0, 0.4688, 1.0, 0.4688, 0.5, 0.4688, 0.5, 0.4688, 1.0, 0.4375, 1.0, 0.4375, 0.5, 0.4375, 0.5, 0.4375, 1.0, 0.4062, 1.0, 0.4062, 0.5, 0.4062, 0.5, 0.4062, 1.0, 0.375, 1.0, 0.375, 0.5, 0.375, 0.5, 0.375, 1.0, 0.3438, 1.0, 0.3438, 0.5, 0.3438, 0.5, 0.3438, 1.0, 0.3125, 1.0, 0.3125, 0.5, 0.3125, 0.5, 0.3125, 1.0, 0.2812, 1.0, 0.2812, 0.5, 0.2812, 0.5, 0.2812, 1.0, 0.25, 1.0, 0.25, 0.5, 0.25, 0.5, 0.25, 1.0, 0.2188, 1.0, 0.2188, 0.5, 0.2188, 0.5, 0.2188, 1.0, 0.1875, 1.0, 0.1875, 0.5, 0.1875, 0.5, 0.1875, 1.0, 0.1562, 1.0, 0.1562, 0.5, 0.1562, 0.5, 0.1562, 1.0, 0.125, 1.0, 0.125, 0.5, 0.125, 0.5, 0.125, 1.0, 0.09375, 1.0, 0.09375, 0.5, 0.09375, 0.5, 0.09375, 1.0, 0.0625, 1.0, 0.0625, 0.5, 0.2902, 0.04815, 0.3288, 0.05986, 0.3288, 0.05986, 0.2902, 0.04815, 0.0625, 0.5, 0.0625, 1.0, 0.03125, 1.0, 0.03125, 0.5, 0.03125, 0.5, 0.03125, 1.0, 0.0, 1.0, 0.0, 0.5, 0.75, 0.49, 0.7968, 0.4854, 0.8418, 0.4717, 0.8833, 0.4496, 0.9197, 0.4197, 0.9496, 0.3833, 0.9717, 0.3418, 0.9854, 0.2968, 0.99, 0.25, 0.9854, 0.2032, 0.9717, 0.1582, 0.9496, 0.1167, 0.9197, 0.08029, 0.8833, 0.05045, 0.8418, 0.02827, 0.7968, 0.01461, 0.75, 0.01, 0.7032, 0.01461, 0.6582, 0.02827, 0.6167, 0.05045, 0.5803, 0.08029, 0.5504, 0.1167, 0.5283, 0.1582, 0.5146, 0.2032, 0.51, 0.25, 0.5146, 0.2968, 0.5283, 0.3418, 0.5504, 0.3833, 0.5803, 0.4197, 0.6167, 0.4496, 0.6582, 0.4717, 0.7032, 0.4854, 0.25, 0.4558, 0.2902, 0.4518, 0.2968, 0.4854, 0.25, 0.49, 0.2902, 0.4518, 0.3288, 0.4401, 0.3418, 0.4717, 0.2968, 0.4854, 0.3288, 0.4401, 0.3643, 0.4211, 0.3833, 0.4496, 0.3418, 0.4717, 0.3643, 0.4211, 0.3955, 0.3955, 0.4197, 0.4197, 0.3833, 0.4496, 0.3955, 0.3955, 0.4211, 0.3643, 0.4496, 0.3833, 0.4197, 0.4197, 0.4211, 0.3643, 0.4401, 0.3288, 0.4717, 0.3418, 0.4496, 0.3833, 0.4401, 0.3288, 0.4518, 0.2902, 0.4854, 0.2968, 0.4717, 0.3418, 0.4518, 0.2902, 0.4558, 0.25, 0.49, 0.25, 0.4854, 0.2968, 0.4558, 0.25, 0.4518, 0.2098, 0.4854, 0.2032, 0.49, 0.25, 0.4518, 0.2098, 0.4401, 0.1712, 0.4717, 0.1582, 0.4854, 0.2032, 0.4401, 0.1712, 0.4211, 0.1357, 0.4496, 0.1167, 0.4717, 0.1582, 0.4211, 0.1357, 0.3955, 0.1045, 0.4197, 0.08029, 0.4496, 0.1167, 0.3955, 0.1045, 0.3643, 0.07888, 0.3833, 0.05045, 0.4197, 0.08029, 0.3643, 0.07888, 0.3288, 0.05986, 0.3418, 0.02827, 0.3833, 0.05045, 0.3288, 0.05986, 0.2902, 0.04815, 0.2968, 0.01461, 0.3418, 0.02827, 0.2902, 0.04815, 0.25, 0.0442, 0.25, 0.01, 0.2968, 0.01461, 0.25, 0.0442, 0.2098, 0.04815, 0.2032, 0.01461, 0.25, 0.01, 0.2098, 0.04815, 0.1712, 0.05986, 0.1582, 0.02827, 0.2032, 0.01461, 0.1712, 0.05986, 0.1357, 0.07888, 0.1167, 0.05045, 0.1582, 0.02827, 0.1357, 0.07888, 0.1045, 0.1045, 0.08029, 0.08029, 0.1167, 0.05045, 0.1045, 0.1045, 0.07888, 0.1357, 0.05045, 0.1167, 0.08029, 0.08029, 0.07888, 0.1357, 0.05986, 0.1712, 0.02827, 0.1582, 0.05045, 0.1167, 0.05986, 0.1712, 0.04815, 0.2098, 0.01461, 0.2032, 0.02827, 0.1582, 0.04815, 0.2098, 0.0442, 0.25, 0.01, 0.25, 0.01461, 0.2032, 0.0442, 0.25, 0.04815, 0.2902, 0.01461, 0.2968, 0.01, 0.25, 0.04815, 0.2902, 0.05986, 0.3288, 0.02827, 0.3418, 0.01461, 0.2968, 0.05986, 0.3288, 0.07888, 0.3643, 0.05045, 0.3833, 0.02827, 0.3418, 0.07888, 0.3643, 0.1045, 0.3955, 0.08029, 0.4197, 0.05045, 0.3833, 0.1045, 0.3955, 0.1357, 0.4211, 0.1167, 0.4496, 0.08029, 0.4197, 0.1357, 0.4211, 0.1712, 0.4401, 0.1582, 0.4717, 0.1167, 0.4496, 0.1712, 0.4401, 0.2098, 0.4518, 0.2032, 0.4854, 0.1582, 0.4717, 0.2098, 0.4518, 0.25, 0.4558, 0.25, 0.49, 0.2032, 0.4854, 0.2902, 0.4518, 0.25, 0.4558, 0.2098, 0.4518, 0.1712, 0.4401, 0.1357, 0.4211, 0.1045, 0.3955, 0.07888, 0.3643, 0.05986, 0.3288, 0.04815, 0.2902, 0.0442, 0.25, 0.04815, 0.2098, 0.05986, 0.1712, 0.07888, 0.1357, 0.1045, 0.1045, 0.1357, 0.07888, 0.1712, 0.05986, 0.2098, 0.04815, 0.25, 0.0442, 0.2902, 0.04815, 0.3288, 0.05986, 0.3643, 0.07888, 0.3955, 0.1045, 0.4211, 0.1357, 0.4401, 0.1712, 0.4518, 0.2098, 0.4558, 0.25, 0.4518, 0.2902, 0.4401, 0.3288, 0.4211, 0.3643, 0.3955, 0.3955, 0.3643, 0.4211, 0.3288, 0.4401, 0.3288, 0.4401, 0.2902, 0.4518, 0.2902, 0.4518, 0.3288, 0.4401, 0.1357, 0.4211, 0.1045, 0.3955, 0.1045, 0.3955, 0.1357, 0.4211, 0.25, 0.0442, 0.2902, 0.04815, 0.2902, 0.04815, 0.25, 0.0442, 0.3643, 0.4211, 0.3288, 0.4401, 0.3288, 0.4401, 0.3643, 0.4211, 0.1712, 0.4401, 0.1357, 0.4211, 0.1357, 0.4211, 0.1712, 0.4401, 0.2098, 0.04815, 0.25, 0.0442, 0.25, 0.0442, 0.2098, 0.04815, 0.3955, 0.3955, 0.3643, 0.4211, 0.3643, 0.4211, 0.3955, 0.3955, 0.2098, 0.4518, 0.1712, 0.4401, 0.1712, 0.4401, 0.2098, 0.4518, 0.1712, 0.05986, 0.2098, 0.04815, 0.2098, 0.04815, 0.1712, 0.05986, 0.4211, 0.3643, 0.3955, 0.3955, 0.3955, 0.3955, 0.4211, 0.3643, 0.25, 0.4558, 0.2098, 0.4518, 0.2098, 0.4518, 0.25, 0.4558, 0.1357, 0.07888, 0.1712, 0.05986, 0.1712, 0.05986, 0.1357, 0.07888, 0.4401, 0.3288, 0.4211, 0.3643, 0.4211, 0.3643, 0.4401, 0.3288, 0.1045, 0.1045, 0.1357, 0.07888, 0.1357, 0.07888, 0.1045, 0.1045, 0.4518, 0.2902, 0.4401, 0.3288, 0.4401, 0.3288, 0.4518, 0.2902, 0.07888, 0.1357, 0.1045, 0.1045, 0.1045, 0.1045, 0.07888, 0.1357, 0.4558, 0.25, 0.4518, 0.2902, 0.4518, 0.2902, 0.4558, 0.25, 0.05986, 0.1712, 0.07888, 0.1357, 0.07888, 0.1357, 0.05986, 0.1712, 0.4518, 0.2098, 0.4558, 0.25, 0.4558, 0.25, 0.4518, 0.2098, 0.04815, 0.2098, 0.05986, 0.1712, 0.05986, 0.1712, 0.04815, 0.2098, 0.4401, 0.1712, 0.4518, 0.2098, 0.4518, 0.2098, 0.4401, 0.1712, 0.0442, 0.25, 0.04815, 0.2098, 0.04815, 0.2098, 0.0442, 0.25, 0.4211, 0.1357, 0.4401, 0.1712, 0.4401, 0.1712, 0.4211, 0.1357, 0.04815, 0.2902, 0.0442, 0.25, 0.0442, 0.25, 0.04815, 0.2902, 0.3955, 0.1045, 0.4211, 0.1357, 0.4211, 0.1357, 0.3955, 0.1045, 0.05986, 0.3288, 0.04815, 0.2902, 0.04815, 0.2902, 0.05986, 0.3288, 0.3643, 0.07888, 0.3955, 0.1045, 0.3955, 0.1045, 0.3643, 0.07888, 0.07888, 0.3643, 0.05986, 0.3288, 0.05986, 0.3288, 0.07888, 0.3643, 0.3288, 0.05986, 0.3643, 0.07888, 0.3643, 0.07888, 0.3288, 0.05986, 0.2902, 0.4518, 0.25, 0.4558, 0.25, 0.4558, 0.2902, 0.4518, 0.1045, 0.3955, 0.07888, 0.3643, 0.07888, 0.3643, 0.1045, 0.3955])
me_cylinder.materials.append(mat_material_004)
me_cylinder.update()
me_cube_005 = bpy.data.meshes.new('Cube.005')
me_cube_005.from_pydata([(0.7696, -0.334, 1.361), (0.7696, -0.354, 1.381), (0.7496, -0.334, 1.381), (0.7696, -0.3481, 1.367), (0.758, -0.3455, 1.369), (0.7554, -0.3481, 1.381), (0.7554, -0.334, 1.367), (0.7696, -0.354, 1.505), (0.7696, -0.334, 1.525), (0.7496, -0.334, 1.505), (0.7696, -0.3481, 1.519), (0.758, -0.3455, 1.516), (0.7554, -0.334, 1.519), (0.7554, -0.3481, 1.505), (0.7696, -0.2731, 1.361), (0.7496, -0.2731, 1.381), (0.7696, -0.2531, 1.381), (0.7554, -0.2731, 1.367), (0.758, -0.2615, 1.369), (0.7554, -0.2589, 1.381), (0.7696, -0.2589, 1.367), (0.7696, -0.2731, 1.525), (0.7696, -0.2531, 1.505), (0.7496, -0.2731, 1.505), (0.7696, -0.2589, 1.519), (0.758, -0.2615, 1.516), (0.7554, -0.2589, 1.505), (0.7554, -0.2731, 1.519), (1.201, -0.334, 1.361), (1.221, -0.334, 1.381), (1.201, -0.354, 1.381), (1.215, -0.334, 1.367), (1.213, -0.3455, 1.369), (1.215, -0.3481, 1.381), (1.201, -0.3481, 1.367), (1.201, -0.334, 1.525), (1.201, -0.354, 1.505), (1.221, -0.334, 1.505), (1.201, -0.3481, 1.519), (1.213, -0.3455, 1.516), (1.215, -0.3481, 1.505), (1.215, -0.334, 1.519), (1.201, -0.2731, 1.361), (1.201, -0.2531, 1.381), (1.221, -0.2731, 1.381), (1.201, -0.2589, 1.367), (1.213, -0.2615, 1.369), (1.215, -0.2589, 1.381), (1.215, -0.2731, 1.367), (1.201, -0.2731, 1.525), (1.221, -0.2731, 1.505), (1.201, -0.2531, 1.505), (1.215, -0.2731, 1.519), (1.213, -0.2615, 1.516), (1.215, -0.2589, 1.505), (1.201, -0.2589, 1.519)], [], [(30, 36, 7, 1), (44, 50, 37, 29), (49, 21, 8, 35), (2, 9, 23, 15), (16, 22, 51, 43), (0, 3, 4, 6), (1, 5, 4, 3), (2, 6, 4, 5), (7, 10, 11, 13), (8, 12, 11, 10), (9, 13, 11, 12), (14, 17, 18, 20), (15, 19, 18, 17), (16, 20, 18, 19), (21, 24, 25, 27), (22, 26, 25, 24), (23, 27, 25, 26), (28, 31, 32, 34), (29, 33, 32, 31), (30, 34, 32, 33), (35, 38, 39, 41), (36, 40, 39, 38), (37, 41, 39, 40), (42, 45, 46, 48), (43, 47, 46, 45), (44, 48, 46, 47), (49, 52, 53, 55), (50, 54, 53, 52), (51, 55, 53, 54), (14, 0, 6, 17), (17, 6, 2, 15), (1, 7, 13, 5), (5, 13, 9, 2), (8, 21, 27, 12), (12, 27, 23, 9), (22, 16, 19, 26), (26, 19, 15, 23), (42, 14, 20, 45), (45, 20, 16, 43), (21, 49, 55, 24), (24, 55, 51, 22), (50, 44, 47, 54), (54, 47, 43, 51), (28, 42, 48, 31), (31, 48, 44, 29), (49, 35, 41, 52), (52, 41, 37, 50), (36, 30, 33, 40), (40, 33, 29, 37), (0, 28, 34, 3), (3, 34, 30, 1), (35, 8, 10, 38), (38, 10, 7, 36), (14, 42, 28, 0)])
me_cube_005.polygons.foreach_set('use_smooth', [True] * 54)
_uv = me_cube_005.uv_layers.new(name='UVMap')
_uv.uv.foreach_set('vector', [0.4055, 0.7606, 0.5945, 0.7606, 0.5945, 0.9894, 0.4055, 0.9894, 0.4055, 0.5496, 0.5945, 0.5496, 0.5945, 0.7004, 0.4055, 0.7004, 0.6356, 0.5496, 0.8644, 0.5496, 0.8644, 0.7004, 0.6356, 0.7004, 0.4055, 0.04956, 0.5945, 0.04956, 0.5945, 0.2004, 0.4055, 0.2004, 0.4055, 0.2606, 0.5945, 0.2606, 0.5945, 0.4894, 0.4055, 0.4894, 0.1356, 0.7004, 0.1356, 0.75, 0.1295, 0.75, 0.125, 0.7004, 0.4055, 0.9894, 0.4055, 1.0, 0.3879, 1.0, 0.375, 0.9894, 0.4055, 0.04956, 0.375, 0.04956, 0.375, 0.02095, 0.4055, 0.0, 0.5945, 0.9894, 0.625, 0.9894, 0.625, 0.9955, 0.5945, 1.0, 0.8644, 0.7004, 0.875, 0.7004, 0.875, 0.7291, 0.8644, 0.75, 0.5945, 0.04956, 0.5945, 0.0, 0.6121, 0.0, 0.625, 0.04956, 0.1356, 0.5496, 0.125, 0.5496, 0.125, 0.5209, 0.1356, 0.5, 0.4055, 0.2004, 0.4055, 0.25, 0.3879, 0.25, 0.375, 0.2004, 0.4055, 0.2606, 0.375, 0.2606, 0.375, 0.2545, 0.4055, 0.25, 0.8644, 0.5496, 0.8644, 0.5, 0.8705, 0.5, 0.875, 0.5496, 0.5945, 0.2606, 0.5945, 0.25, 0.6121, 0.25, 0.625, 0.2606, 0.5945, 0.2004, 0.625, 0.2004, 0.625, 0.2291, 0.5945, 0.25, 0.3644, 0.7004, 0.375, 0.7004, 0.3793, 0.7445, 0.3644, 0.75, 0.4055, 0.7004, 0.4055, 0.75, 0.3793, 0.7445, 0.375, 0.7004, 0.4055, 0.7606, 0.375, 0.7606, 0.3793, 0.7445, 0.4055, 0.75, 0.6356, 0.7004, 0.6356, 0.75, 0.6222, 0.743, 0.625, 0.7004, 0.5945, 0.7606, 0.5945, 0.75, 0.6222, 0.743, 0.625, 0.7606, 0.5945, 0.7004, 0.625, 0.7004, 0.6222, 0.743, 0.5945, 0.75, 0.3644, 0.5496, 0.3644, 0.5, 0.3778, 0.507, 0.375, 0.5496, 0.4055, 0.4894, 0.4055, 0.5, 0.3778, 0.507, 0.375, 0.4894, 0.4055, 0.5496, 0.375, 0.5496, 0.3778, 0.507, 0.4055, 0.5, 0.6356, 0.5496, 0.625, 0.5496, 0.6207, 0.5055, 0.6356, 0.5, 0.5945, 0.5496, 0.5945, 0.5, 0.6207, 0.5055, 0.625, 0.5496, 0.5945, 0.4894, 0.625, 0.4894, 0.6207, 0.5055, 0.5945, 0.5, 0.1356, 0.5496, 0.1356, 0.7004, 0.125, 0.7004, 0.125, 0.5496, 0.375, 0.2004, 0.375, 0.04956, 0.4055, 0.04956, 0.4055, 0.2004, 0.4055, 0.9894, 0.5945, 0.9894, 0.5945, 1.0, 0.4055, 1.0, 0.4055, 0.0, 0.5945, 0.0, 0.5945, 0.04956, 0.4055, 0.04956, 0.8644, 0.7004, 0.8644, 0.5496, 0.875, 0.5496, 0.875, 0.7004, 0.625, 0.04956, 0.625, 0.2004, 0.5945, 0.2004, 0.5945, 0.04956, 0.5945, 0.2606, 0.4055, 0.2606, 0.4055, 0.25, 0.5945, 0.25, 0.5945, 0.25, 0.4055, 0.25, 0.4055, 0.2004, 0.5945, 0.2004, 0.3644, 0.5496, 0.1356, 0.5496, 0.1356, 0.5, 0.3644, 0.5, 0.375, 0.4894, 0.375, 0.2606, 0.4055, 0.2606, 0.4055, 0.4894, 0.8644, 0.5496, 0.6356, 0.5496, 0.6356, 0.5, 0.8644, 0.5, 0.625, 0.2606, 0.625, 0.4894, 0.5945, 0.4894, 0.5945, 0.2606, 0.5945, 0.5496, 0.4055, 0.5496, 0.4055, 0.5, 0.5945, 0.5, 0.5945, 0.5, 0.4055, 0.5, 0.4055, 0.4894, 0.5945, 0.4894, 0.3644, 0.7004, 0.3644, 0.5496, 0.375, 0.5496, 0.375, 0.7004, 0.375, 0.7004, 0.375, 0.5496, 0.4055, 0.5496, 0.4055, 0.7004, 0.6356, 0.5496, 0.6356, 0.7004, 0.625, 0.7004, 0.625, 0.5496, 0.625, 0.5496, 0.625, 0.7004, 0.5945, 0.7004, 0.5945, 0.5496, 0.5945, 0.7606, 0.4055, 0.7606, 0.4055, 0.75, 0.5945, 0.75, 0.5945, 0.75, 0.4055, 0.75, 0.4055, 0.7004, 0.5945, 0.7004, 0.1356, 0.7004, 0.3644, 0.7004, 0.3644, 0.75, 0.1356, 0.75, 0.375, 0.9894, 0.375, 0.7606, 0.4055, 0.7606, 0.4055, 0.9894, 0.6356, 0.7004, 0.8644, 0.7004, 0.8644, 0.75, 0.6356, 0.75, 0.625, 0.7606, 0.625, 0.9894, 0.5945, 0.9894, 0.5945, 0.7606, 0.1356, 0.5496, 0.3644, 0.5496, 0.3644, 0.7004, 0.1356, 0.7004])
me_cube_005.materials.append(mat_material_003)
me_cube_005.update()
me_circle_001 = bpy.data.meshes.new('Circle.001')
me_circle_001.from_pydata([(-0.1111, 0.1549, -0.007704), (-0.2022, -0.04024, -0.008465), (-0.1453, -0.2278, -0.006751), (-0.05292, -0.4007, -0.004403), (0.07144, -0.5523, -0.001808), (0.223, -0.6766, 0.0006013), (0.3958, -0.769, 0.002496), (0.5834, -0.8259, 0.004038), (0.7785, -0.8451, 0.005503), (0.9736, -0.8259, 0.007132), (1.161, -0.769, 0.009104), (1.334, -0.6766, 0.01136), (0.191, 0.1549, -0.003504), (0.2023, 0.04024, -0.002878), (0.2357, -0.06998, -0.001847), (0.29, -0.1716, -0.000556), (0.3631, -0.2606, 0.0008322), (0.4521, -0.3336, 0.002168), (0.5537, -0.3879, 0.00336), (0.6639, -0.4214, 0.004403), (0.7785, -0.4327, 0.007481), (0.8931, -0.4214, 0.02708), (1.003, -0.3879, 0.05267), (1.105, -0.3336, 0.06614), (0.2201, 0.8512, -0.007704), (0.01082, 0.8008, -0.008465), (-0.1003, 0.6393, -0.006752), (-0.1779, 0.4593, -0.004404), (-0.2188, 0.2676, -0.001808), (-0.2215, 0.07155, 0.0006011), (-0.186, -0.1212, 0.002495), (-0.1135, -0.3033, 0.004038), (-0.006834, -0.4678, 0.005503), (0.1298, -0.6083, 0.007132), (0.2913, -0.7195, 0.009103), (0.4713, -0.797, 0.01136), (0.4086, 0.615, -0.003505), (0.326, 0.5347, -0.002879), (0.2607, 0.4399, -0.001848), (0.2151, 0.3341, -0.0005566), (0.1911, 0.2215, 0.0008317), (0.1895, 0.1063, 0.002167), (0.2104, -0.006956, 0.00336), (0.253, -0.114, 0.004403), (0.3156, -0.2106, 0.00748), (0.3959, -0.2931, 0.02708), (0.4908, -0.3584, 0.05267), (0.5966, -0.404, 0.06613), (0.9711, 1.027, -0.007705), (0.8011, 1.159, -0.008466), (0.6056, 1.145, -0.006752), (0.4165, 1.093, -0.004405), (0.2411, 1.006, -0.001809), (0.08618, 0.8856, 0.0005999), (-0.04234, 0.7376, 0.002494), (-0.1395, 0.5673, 0.004036), (-0.2016, 0.3814, 0.005502), (-0.2262, 0.1869, 0.007131), (-0.2124, -0.008599, 0.009102), (-0.1607, -0.1977, 0.01136), (0.904, 0.7319, -0.003505), (0.7897, 0.7464, -0.002879), (0.6748, 0.7383, -0.001848), (0.5637, 0.708, -0.0005572), (0.4607, 0.6565, 0.000831), (0.3696, 0.5859, 0.002167), (0.2941, 0.499, 0.003359), (0.2371, 0.399, 0.004402), (0.2006, 0.2897, 0.007479), (0.1861, 0.1755, 0.02708), (0.1942, 0.0606, 0.05266), (0.2246, -0.05049, 0.06613), (1.576, 0.5488, -0.007704), (1.574, 0.7641, -0.008465), (1.441, 0.9084, -0.006752), (1.283, 1.024, -0.004404), (1.105, 1.106, -0.001808), (0.9144, 1.153, 0.0006007), (0.7186, 1.161, 0.002495), (0.5249, 1.131, 0.004037), (0.3408, 1.063, 0.005503), (0.1735, 0.9612, 0.007132), (0.0292, 0.8285, 0.009104), (-0.08638, 0.6702, 0.01136), (1.304, 0.4176, -0.003504), (1.244, 0.5159, -0.002879), (1.166, 0.6007, -0.001848), (1.073, 0.6686, -0.0005566), (0.9689, 0.7171, 0.0008317), (0.857, 0.7442, 0.002167), (0.7419, 0.749, 0.00336), (0.6281, 0.7313, 0.004403), (0.52, 0.6917, 0.00748), (0.4216, 0.6317, 0.02708), (0.3369, 0.5537, 0.05267), (0.269, 0.4607, 0.06614), (1.58, -0.2224, -0.007703), (1.747, -0.086, -0.008464), (1.777, 0.1077, -0.006751), (1.769, 0.3036, -0.004403), (1.722, 0.494, -0.001807), (1.64, 0.6718, 0.0006014), (1.524, 0.83, 0.002496), (1.38, 0.9625, 0.004038), (1.212, 1.064, 0.005503), (1.028, 1.132, 0.007132), (0.8342, 1.162, 0.009103), (0.6384, 1.153, 0.01136), (1.308, -0.09142, -0.003504), (1.348, 0.01677, -0.002878), (1.365, 0.1306, -0.001847), (1.36, 0.2457, -0.0005559), (1.333, 0.3576, 0.0008324), (1.285, 0.462, 0.002168), (1.217, 0.5549, 0.003361), (1.132, 0.6328, 0.004403), (1.033, 0.6926, 0.007481), (0.9252, 0.7321, 0.02708), (0.8113, 0.7498, 0.05267), (0.6963, 0.7448, 0.06614), (0.9802, -0.7064, -0.007703), (1.191, -0.7516, -0.008464), (1.361, -0.6543, -0.00675), (1.509, -0.5256, -0.004403), (1.629, -0.3706, -0.001807), (1.716, -0.1951, 0.0006019), (1.768, -0.005969, 0.002496), (1.781, 0.1896, 0.004038), (1.756, 0.384, 0.005504), (1.694, 0.5699, 0.007133), (1.597, 0.74, 0.009104), (1.468, 0.8879, 0.01136), (0.9127, -0.4119, -0.003503), (1.022, -0.3753, -0.002877), (1.122, -0.3181, -0.001846), (1.209, -0.2425, -0.0005551), (1.279, -0.1514, 0.0008331), (1.331, -0.04832, 0.002169), (1.361, 0.06281, 0.003361), (1.369, 0.1777, 0.004404), (1.354, 0.2919, 0.007481), (1.318, 0.4011, 0.02708), (1.26, 0.5011, 0.05267), (1.185, 0.588, 0.06614), (0.2274, -0.539, -0.007703), (0.3233, -0.7317, -0.008464), (0.5055, -0.804, -0.00675), (0.6983, -0.8394, -0.004402), (0.8943, -0.8365, -0.001806), (1.086, -0.7954, 0.0006027), (1.266, -0.7177, 0.002497), (1.427, -0.6064, 0.004039), (1.564, -0.4657, 0.005505), (1.67, -0.3011, 0.007134), (1.743, -0.1189, 0.009105), (1.778, 0.07388, 0.01136), (0.4156, -0.3026, -0.003503), (0.5123, -0.3651, -0.002877), (0.6193, -0.4076, -0.001846), (0.7326, -0.4284, -0.000555), (0.8478, -0.4267, 0.0008333), (0.9604, -0.4025, 0.002169), (1.066, -0.3569, 0.003362), (1.161, -0.2915, 0.004405), (1.241, -0.2088, 0.007482), (1.304, -0.1121, 0.02708), (1.346, -0.005083, 0.05267), (1.367, 0.1082, 0.06614), (-2.161, -1.79, 0.9169), (-2.16, -1.89, 0.8082), (-2.269, -1.891, 0.9169), (-2.161, -1.819, 0.84), (-2.224, -1.832, 0.8541), (-2.237, -1.891, 0.84), (-2.238, -1.82, 0.9169), (-2.16, -2.043, 0.8082), (-2.159, -2.143, 0.9169), (-2.268, -2.043, 0.9169), (-2.159, -2.114, 0.84), (-2.222, -2.101, 0.8541), (-2.236, -2.114, 0.9169), (-2.237, -2.043, 0.84), (-2.161, -1.79, 1.218), (-2.269, -1.891, 1.218), (-2.16, -1.89, 1.327), (-2.238, -1.82, 1.218), (-2.224, -1.832, 1.281), (-2.237, -1.891, 1.295), (-2.161, -1.819, 1.295), (-2.159, -2.143, 1.218), (-2.16, -2.043, 1.327), (-2.268, -2.043, 1.218), (-2.159, -2.114, 1.295), (-2.222, -2.101, 1.281), (-2.237, -2.043, 1.295), (-2.236, -2.114, 1.218), (-1.177, -1.784, 0.9169), (-1.068, -1.884, 0.9169), (-1.176, -1.885, 0.8082), (-1.1, -1.813, 0.9169), (-1.114, -1.827, 0.8541), (-1.1, -1.884, 0.84), (-1.177, -1.814, 0.84), (-1.175, -2.138, 0.9169), (-1.176, -2.037, 0.8082), (-1.067, -2.037, 0.9169), (-1.175, -2.108, 0.84), (-1.113, -2.095, 0.8541), (-1.099, -2.037, 0.84), (-1.098, -2.108, 0.9169), (-1.177, -1.784, 1.218), (-1.176, -1.885, 1.327), (-1.068, -1.884, 1.218), (-1.177, -1.814, 1.295), (-1.114, -1.827, 1.281), (-1.1, -1.884, 1.295), (-1.1, -1.813, 1.218), (-1.175, -2.138, 1.218), (-1.067, -2.037, 1.218), (-1.176, -2.037, 1.327), (-1.098, -2.108, 1.218), (-1.113, -2.095, 1.281), (-1.099, -2.037, 1.295), (-1.175, -2.108, 1.295)], [], [(9, 8, 20, 21), (10, 9, 21, 22), (11, 10, 22, 23), (1, 0, 12, 13), (2, 1, 13, 14), (3, 2, 14, 15), (4, 3, 15, 16), (5, 4, 16, 17), (6, 5, 17, 18), (7, 6, 18, 19), (8, 7, 19, 20), (33, 32, 44, 45), (34, 33, 45, 46), (35, 34, 46, 47), (25, 24, 36, 37), (26, 25, 37, 38), (27, 26, 38, 39), (28, 27, 39, 40), (29, 28, 40, 41), (30, 29, 41, 42), (31, 30, 42, 43), (32, 31, 43, 44), (57, 56, 68, 69), (58, 57, 69, 70), (59, 58, 70, 71), (49, 48, 60, 61), (50, 49, 61, 62), (51, 50, 62, 63), (52, 51, 63, 64), (53, 52, 64, 65), (54, 53, 65, 66), (55, 54, 66, 67), (56, 55, 67, 68), (81, 80, 92, 93), (82, 81, 93, 94), (83, 82, 94, 95), (73, 72, 84, 85), (74, 73, 85, 86), (75, 74, 86, 87), (76, 75, 87, 88), (77, 76, 88, 89), (78, 77, 89, 90), (79, 78, 90, 91), (80, 79, 91, 92), (105, 104, 116, 117), (106, 105, 117, 118), (107, 106, 118, 119), (97, 96, 108, 109), (98, 97, 109, 110), (99, 98, 110, 111), (100, 99, 111, 112), (101, 100, 112, 113), (102, 101, 113, 114), (103, 102, 114, 115), (104, 103, 115, 116), (129, 128, 140, 141), (130, 129, 141, 142), (131, 130, 142, 143), (121, 120, 132, 133), (122, 121, 133, 134), (123, 122, 134, 135), (124, 123, 135, 136), (125, 124, 136, 137), (126, 125, 137, 138), (127, 126, 138, 139), (128, 127, 139, 140), (153, 152, 164, 165), (154, 153, 165, 166), (155, 154, 166, 167), (145, 144, 156, 157), (146, 145, 157, 158), (147, 146, 158, 159), (148, 147, 159, 160), (149, 148, 160, 161), (150, 149, 161, 162), (151, 150, 162, 163), (152, 151, 163, 164), (198, 204, 175, 169), (212, 218, 205, 197), (217, 189, 176, 203), (170, 177, 191, 183), (184, 190, 219, 211), (168, 171, 172, 174), (169, 173, 172, 171), (170, 174, 172, 173), (175, 178, 179, 181), (176, 180, 179, 178), (177, 181, 179, 180), (182, 185, 186, 188), (183, 187, 186, 185), (184, 188, 186, 187), (189, 192, 193, 195), (190, 194, 193, 192), (191, 195, 193, 194), (196, 199, 200, 202), (197, 201, 200, 199), (198, 202, 200, 201), (203, 206, 207, 209), (204, 208, 207, 206), (205, 209, 207, 208), (210, 213, 214, 216), (211, 215, 214, 213), (212, 216, 214, 215), (217, 220, 221, 223), (218, 222, 221, 220), (219, 223, 221, 222), (182, 168, 174, 185), (185, 174, 170, 183), (169, 175, 181, 173), (173, 181, 177, 170), (176, 189, 195, 180), (180, 195, 191, 177), (190, 184, 187, 194), (194, 187, 183, 191), (210, 182, 188, 213), (213, 188, 184, 211), (189, 217, 223, 192), (192, 223, 219, 190), (218, 212, 215, 222), (222, 215, 211, 219), (196, 210, 216, 199), (199, 216, 212, 197), (217, 203, 209, 220), (220, 209, 205, 218), (204, 198, 201, 208), (208, 201, 197, 205), (168, 196, 202, 171), (171, 202, 198, 169), (203, 176, 178, 206), (206, 178, 175, 204), (182, 210, 196, 168)])
me_circle_001.polygons.foreach_set('use_smooth', [0, 0, 0, 0, 0, 0, 0, 0, 0, 0, 0, 0, 0, 0, 0, 0, 0, 0, 0, 0, 0, 0, 0, 0, 0, 0, 0, 0, 0, 0, 0, 0, 0, 0, 0, 0, 0, 0, 0, 0, 0, 0, 0, 0, 0, 0, 0, 0, 0, 0, 0, 0, 0, 0, 0, 0, 0, 0, 0, 0, 0, 0, 0, 0, 0, 0, 0, 0, 0, 0, 0, 0, 0, 0, 0, 0, 0, 1, 1, 1, 1, 1, 1, 1, 1, 1, 1, 1, 1, 1, 1, 1, 1, 1, 1, 1, 1, 1, 1, 1, 1, 1, 1, 1, 1, 1, 1, 1, 1, 1, 1, 1, 1, 1, 1, 1, 1, 1, 1, 1, 1, 1, 1, 1, 1, 1, 1, 1, 1, 1, 1])
me_circle_001.polygons.foreach_set('material_index', [0, 0, 0, 0, 0, 0, 0, 0, 0, 0, 0, 0, 0, 0, 0, 0, 0, 0, 0, 0, 0, 0, 0, 0, 0, 0, 0, 0, 0, 0, 0, 0, 0, 0, 0, 0, 0, 0, 0, 0, 0, 0, 0, 0, 0, 0, 0, 0, 0, 0, 0, 0, 0, 0, 0, 0, 0, 0, 0, 0, 0, 0, 0, 0, 0, 0, 0, 0, 0, 0, 0, 0, 0, 0, 0, 0, 0, 1, 1, 1, 1, 1, 1, 1, 1, 1, 1, 1, 1, 1, 1, 1, 1, 1, 1, 1, 1, 1, 1, 1, 1, 1, 1, 1, 1, 1, 1, 1, 1, 1, 1, 1, 1, 1, 1, 1, 1, 1, 1, 1, 1, 1, 1, 1, 1, 1, 1, 1, 1, 1, 1])
_uv = me_circle_001.uv_layers.new(name='UVMap')
_uv.uv.foreach_set('vector', [0.0, 0.0, 0.0, 0.0, 0.0, 0.0, 0.0, 0.0, 0.0, 0.0, 0.0, 0.0, 0.0, 0.0, 0.0, 0.0, 0.0, 0.0, 0.0, 0.0, 0.0, 0.0, 0.0, 0.0, 0.0, 0.0, 0.0, 0.0, 0.0, 0.0, 0.0, 0.0, 0.0, 0.0, 0.0, 0.0, 0.0, 0.0, 0.0, 0.0, 0.0, 0.0, 0.0, 0.0, 0.0, 0.0, 0.0, 0.0, 0.0, 0.0, 0.0, 0.0, 0.0, 0.0, 0.0, 0.0, 0.0, 0.0, 0.0, 0.0, 0.0, 0.0, 0.0, 0.0, 0.0, 0.0, 0.0, 0.0, 0.0, 0.0, 0.0, 0.0, 0.0, 0.0, 0.0, 0.0, 0.0, 0.0, 0.0, 0.0, 0.0, 0.0, 0.0, 0.0, 0.0, 0.0, 0.0, 0.0, 0.0, 0.0, 0.0, 0.0, 0.0, 0.0, 0.0, 0.0, 0.0, 0.0, 0.0, 0.0, 0.0, 0.0, 0.0, 0.0, 0.0, 0.0, 0.0, 0.0, 0.0, 0.0, 0.0, 0.0, 0.0, 0.0, 0.0, 0.0, 0.0, 0.0, 0.0, 0.0, 0.0, 0.0, 0.0, 0.0, 0.0, 0.0, 0.0, 0.0, 0.0, 0.0, 0.0, 0.0, 0.0, 0.0, 0.0, 0.0, 0.0, 0.0, 0.0, 0.0, 0.0, 0.0, 0.0, 0.0, 0.0, 0.0, 0.0, 0.0, 0.0, 0.0, 0.0, 0.0, 0.0, 0.0, 0.0, 0.0, 0.0, 0.0, 0.0, 0.0, 0.0, 0.0, 0.0, 0.0, 0.0, 0.0, 0.0, 0.0, 0.0, 0.0, 0.0, 0.0, 0.0, 0.0, 0.0, 0.0, 0.0, 0.0, 0.0, 0.0, 0.0, 0.0, 0.0, 0.0, 0.0, 0.0, 0.0, 0.0, 0.0, 0.0, 0.0, 0.0, 0.0, 0.0, 0.0, 0.0, 0.0, 0.0, 0.0, 0.0, 0.0, 0.0, 0.0, 0.0, 0.0, 0.0, 0.0, 0.0, 0.0, 0.0, 0.0, 0.0, 0.0, 0.0, 0.0, 0.0, 0.0, 0.0, 0.0, 0.0, 0.0, 0.0, 0.0, 0.0, 0.0, 0.0, 0.0, 0.0, 0.0, 0.0, 0.0, 0.0, 0.0, 0.0, 0.0, 0.0, 0.0, 0.0, 0.0, 0.0, 0.0, 0.0, 0.0, 0.0, 0.0, 0.0, 0.0, 0.0, 0.0, 0.0, 0.0, 0.0, 0.0, 0.0, 0.0, 0.0, 0.0, 0.0, 0.0, 0.0, 0.0, 0.0, 0.0, 0.0, 0.0, 0.0, 0.0, 0.0, 0.0, 0.0, 0.0, 0.0, 0.0, 0.0, 0.0, 0.0, 0.0, 0.0, 0.0, 0.0, 0.0, 0.0, 0.0, 0.0, 0.0, 0.0, 0.0, 0.0, 0.0, 0.0, 0.0, 0.0, 0.0, 0.0, 0.0, 0.0, 0.0, 0.0, 0.0, 0.0, 0.0, 0.0, 0.0, 0.0, 0.0, 0.0, 0.0, 0.0, 0.0, 0.0, 0.0, 0.0, 0.0, 0.0, 0.0, 0.0, 0.0, 0.0, 0.0, 0.0, 0.0, 0.0, 0.0, 0.0, 0.0, 0.0, 0.0, 0.0, 0.0, 0.0, 0.0, 0.0, 0.0, 0.0, 0.0, 0.0, 0.0, 0.0, 0.0, 0.0, 0.0, 0.0, 0.0, 0.0, 0.0, 0.0, 0.0, 0.0, 0.0, 0.0, 0.0, 0.0, 0.0, 0.0, 0.0, 0.0, 0.0, 0.0, 0.0, 0.0, 0.0, 0.0, 0.0, 0.0, 0.0, 0.0, 0.0, 0.0, 0.0, 0.0, 0.0, 0.0, 0.0, 0.0, 0.0, 0.0, 0.0, 0.0, 0.0, 0.0, 0.0, 0.0, 0.0, 0.0, 0.0, 0.0, 0.0, 0.0, 0.0, 0.0, 0.0, 0.0, 0.0, 0.0, 0.0, 0.0, 0.0, 0.0, 0.0, 0.0, 0.0, 0.0, 0.0, 0.0, 0.0, 0.0, 0.0, 0.0, 0.0, 0.0, 0.0, 0.0, 0.0, 0.0, 0.0, 0.0, 0.0, 0.0, 0.0, 0.0, 0.0, 0.0, 0.0, 0.0, 0.0, 0.0, 0.0, 0.0, 0.0, 0.0, 0.0, 0.0, 0.0, 0.0, 0.0, 0.0, 0.0, 0.0, 0.0, 0.0, 0.0, 0.0, 0.0, 0.0, 0.0, 0.0, 0.0, 0.0, 0.0, 0.0, 0.0, 0.0, 0.0, 0.0, 0.0, 0.0, 0.0, 0.0, 0.0, 0.0, 0.0, 0.0, 0.0, 0.0, 0.0, 0.0, 0.0, 0.0, 0.0, 0.0, 0.0, 0.0, 0.0, 0.0, 0.0, 0.0, 0.0, 0.0, 0.0, 0.0, 0.0, 0.0, 0.0, 0.0, 0.0, 0.0, 0.0, 0.0, 0.0, 0.0, 0.0, 0.0, 0.0, 0.0, 0.0, 0.0, 0.0, 0.0, 0.0, 0.0, 0.0, 0.0, 0.0, 0.0, 0.0, 0.0, 0.0, 0.0, 0.0, 0.0, 0.0, 0.0, 0.0, 0.0, 0.0, 0.0, 0.0, 0.0, 0.0, 0.0, 0.0, 0.0, 0.0, 0.0, 0.0, 0.0, 0.0, 0.0, 0.0, 0.0, 0.0, 0.0, 0.0, 0.0, 0.0, 0.0, 0.0, 0.0, 0.0, 0.0, 0.0, 0.0, 0.0, 0.0, 0.0, 0.0, 0.0, 0.0, 0.0, 0.0, 0.0, 0.0, 0.0, 0.0, 0.0, 0.0, 0.0, 0.0, 0.0, 0.0, 0.0, 0.0, 0.0, 0.0, 0.0, 0.0, 0.0, 0.0, 0.0, 0.0, 0.0, 0.0, 0.0, 0.0, 0.0, 0.0, 0.0, 0.0, 0.0, 0.0, 0.0, 0.0, 0.0, 0.0, 0.0, 0.0, 0.0, 0.0, 0.0, 0.0, 0.0, 0.0, 0.0, 0.0, 0.0, 0.0, 0.0, 0.0, 0.0, 0.0, 0.0, 0.0, 0.0, 0.0, 0.0, 0.0, 0.0, 0.0, 0.0, 0.0, 0.0, 0.0, 0.0, 0.0, 0.0, 0.0, 0.4461, 0.7726, 0.5539, 0.7726, 0.5539, 0.9774, 0.4461, 0.9774, 0.4461, 0.5524, 0.5539, 0.5524, 0.5539, 0.6976, 0.4461, 0.6976, 0.6476, 0.5524, 0.8524, 0.5524, 0.8524, 0.6976, 0.6476, 0.6976, 0.4461, 0.05239, 0.5539, 0.05239, 0.5539, 0.1976, 0.4461, 0.1976, 0.4461, 0.2726, 0.5539, 0.2726, 0.5539, 0.4774, 0.4461, 0.4774, 0.1476, 0.6976, 0.1476, 0.75, 0.1346, 0.75, 0.125, 0.6976, 0.4461, 0.9774, 0.4461, 1.0, 0.4051, 1.0, 0.375, 0.9774, 0.4461, 0.05239, 0.375, 0.05239, 0.375, 0.02214, 0.4461, 0.0, 0.5539, 0.9774, 0.625, 0.9774, 0.625, 0.9904, 0.5539, 1.0, 0.8524, 0.6976, 0.875, 0.6976, 0.875, 0.7279, 0.8524, 0.75, 0.5539, 0.05239, 0.5539, 0.0, 0.5949, 0.0, 0.625, 0.05239, 0.1476, 0.5524, 0.125, 0.5524, 0.125, 0.5221, 0.1476, 0.5, 0.4461, 0.1976, 0.4461, 0.25, 0.4051, 0.25, 0.375, 0.1976, 0.4461, 0.2726, 0.375, 0.2726, 0.375, 0.2596, 0.4461, 0.25, 0.8524, 0.5524, 0.8524, 0.5, 0.8654, 0.5, 0.875, 0.5524, 0.5539, 0.2726, 0.5539, 0.25, 0.5949, 0.25, 0.625, 0.2726, 0.5539, 0.1976, 0.625, 0.1976, 0.625, 0.2279, 0.5539, 0.25, 0.3524, 0.6976, 0.375, 0.6976, 0.385, 0.7458, 0.3524, 0.75, 0.4461, 0.6976, 0.4461, 0.75, 0.385, 0.7458, 0.375, 0.6976, 0.4461, 0.7726, 0.375, 0.7726, 0.385, 0.7458, 0.4461, 0.75, 0.6476, 0.6976, 0.6476, 0.75, 0.6182, 0.7426, 0.625, 0.6976, 0.5539, 0.7726, 0.5539, 0.75, 0.6182, 0.7426, 0.625, 0.7726, 0.5539, 0.6976, 0.625, 0.6976, 0.6182, 0.7426, 0.5539, 0.75, 0.3524, 0.5524, 0.3524, 0.5, 0.3818, 0.5074, 0.375, 0.5524, 0.4461, 0.4774, 0.4461, 0.5, 0.3818, 0.5074, 0.375, 0.4774, 0.4461, 0.5524, 0.375, 0.5524, 0.3818, 0.5074, 0.4461, 0.5, 0.6476, 0.5524, 0.625, 0.5524, 0.615, 0.5042, 0.6476, 0.5, 0.5539, 0.5524, 0.5539, 0.5, 0.615, 0.5042, 0.625, 0.5524, 0.5539, 0.4774, 0.625, 0.4774, 0.615, 0.5042, 0.5539, 0.5, 0.1476, 0.5524, 0.1476, 0.6976, 0.125, 0.6976, 0.125, 0.5524, 0.375, 0.1976, 0.375, 0.05239, 0.4461, 0.05239, 0.4461, 0.1976, 0.4461, 0.9774, 0.5539, 0.9774, 0.5539, 1.0, 0.4461, 1.0, 0.4461, 0.0, 0.5539, 0.0, 0.5539, 0.05239, 0.4461, 0.05239, 0.8524, 0.6976, 0.8524, 0.5524, 0.875, 0.5524, 0.875, 0.6976, 0.625, 0.05239, 0.625, 0.1976, 0.5539, 0.1976, 0.5539, 0.05239, 0.5539, 0.2726, 0.4461, 0.2726, 0.4461, 0.25, 0.5539, 0.25, 0.5539, 0.25, 0.4461, 0.25, 0.4461, 0.1976, 0.5539, 0.1976, 0.3524, 0.5524, 0.1476, 0.5524, 0.1476, 0.5, 0.3524, 0.5, 0.375, 0.4774, 0.375, 0.2726, 0.4461, 0.2726, 0.4461, 0.4774, 0.8524, 0.5524, 0.6476, 0.5524, 0.6476, 0.5, 0.8524, 0.5, 0.625, 0.2726, 0.625, 0.4774, 0.5539, 0.4774, 0.5539, 0.2726, 0.5539, 0.5524, 0.4461, 0.5524, 0.4461, 0.5, 0.5539, 0.5, 0.5539, 0.5, 0.4461, 0.5, 0.4461, 0.4774, 0.5539, 0.4774, 0.3524, 0.6976, 0.3524, 0.5524, 0.375, 0.5524, 0.375, 0.6976, 0.375, 0.6976, 0.375, 0.5524, 0.4461, 0.5524, 0.4461, 0.6976, 0.6476, 0.5524, 0.6476, 0.6976, 0.625, 0.6976, 0.625, 0.5524, 0.625, 0.5524, 0.625, 0.6976, 0.5539, 0.6976, 0.5539, 0.5524, 0.5539, 0.7726, 0.4461, 0.7726, 0.4461, 0.75, 0.5539, 0.75, 0.5539, 0.75, 0.4461, 0.75, 0.4461, 0.6976, 0.5539, 0.6976, 0.1476, 0.6976, 0.3524, 0.6976, 0.3524, 0.75, 0.1476, 0.75, 0.375, 0.9774, 0.375, 0.7726, 0.4461, 0.7726, 0.4461, 0.9774, 0.6476, 0.6976, 0.8524, 0.6976, 0.8524, 0.75, 0.6476, 0.75, 0.625, 0.7726, 0.625, 0.9774, 0.5539, 0.9774, 0.5539, 0.7726, 0.1476, 0.5524, 0.3524, 0.5524, 0.3524, 0.6976, 0.1476, 0.6976])
me_circle_001.materials.append(mat_material_002)
me_circle_001.materials.append(mat_material_003)
me_circle_001.update()
me_circle = bpy.data.meshes.new('Circle')
me_circle.from_pydata([(7.218e-09, 1.0, 0.0), (-0.1951, 0.9808, 0.0), (-0.3827, 0.9239, 0.0), (-0.5556, 0.8315, 0.0), (-0.7071, 0.7071, 0.0), (-0.8315, 0.5556, 0.0), (-0.9239, 0.3827, 0.0), (-0.9808, 0.1951, 0.0), (-1.0, -1.118e-08, 0.0), (-0.9808, -0.1951, 0.0), (-0.9239, -0.3827, 0.0), (-0.8315, -0.5556, 0.0), (-0.7071, -0.7071, 0.0), (-0.5556, -0.8315, 0.0), (-0.3827, -0.9239, 0.0), (-0.1951, -0.9808, 0.0), (7.218e-09, -1.0, 0.0), (0.1951, -0.9808, 0.0), (0.3827, -0.9239, 0.0), (0.5556, -0.8315, 0.0), (0.7071, -0.7071, 0.0), (0.8315, -0.5556, 0.0), (0.9239, -0.3827, 0.0), (0.9808, -0.1951, 0.0), (1.0, -1.118e-08, 0.0), (0.9808, 0.1951, 0.0), (0.9239, 0.3827, 0.0), (0.8315, 0.5556, 0.0), (0.7071, 0.7071, 0.0), (0.5556, 0.8315, 0.0), (0.3827, 0.9239, 0.0), (0.1951, 0.9808, 0.0), (2.224e-09, 0.5875, 0.0), (-0.1146, 0.5762, 0.0), (-0.2248, 0.5428, 0.0), (-0.3264, 0.4885, 0.0), (-0.4154, 0.4154, 0.0), (-0.4885, 0.3264, 0.0), (-0.5428, 0.2248, 0.0), (-0.5762, 0.1146, 0.0), (-0.5875, -5.029e-09, 0.0), (-0.5762, -0.1146, 0.0), (-0.5428, -0.2248, 0.0), (-0.4885, -0.3264, 0.0), (-0.4154, -0.4154, 0.0), (-0.3264, -0.4885, 0.0), (-0.2248, -0.5428, 0.0), (-0.1146, -0.5762, 0.0), (2.224e-09, -0.5875, 0.0), (0.1146, -0.5762, 0.0), (0.2248, -0.5428, 0.0), (0.3264, -0.4885, 0.0), (0.4154, -0.4154, 0.0), (0.4885, -0.3264, 0.0), (0.5428, -0.2248, 0.0), (0.5762, -0.1146, 0.0), (0.5875, -5.029e-09, 0.0), (0.5762, 0.1146, 0.0), (0.5428, 0.2248, 0.0), (0.4885, 0.3264, 0.0), (0.4154, 0.4154, 0.0), (0.3264, 0.4885, 0.0), (0.2248, 0.5428, 0.0), (0.1146, 0.5762, 0.0)], [], [(17, 16, 48, 49), (4, 3, 35, 36), (31, 30, 62, 63), (18, 17, 49, 50), (5, 4, 36, 37), (0, 31, 63, 32), (19, 18, 50, 51), (6, 5, 37, 38), (20, 19, 51, 52), (7, 6, 38, 39), (21, 20, 52, 53), (8, 7, 39, 40), (22, 21, 53, 54), (9, 8, 40, 41), (23, 22, 54, 55), (10, 9, 41, 42), (24, 23, 55, 56), (11, 10, 42, 43), (25, 24, 56, 57), (12, 11, 43, 44), (26, 25, 57, 58), (13, 12, 44, 45), (27, 26, 58, 59), (14, 13, 45, 46), (1, 0, 32, 33), (28, 27, 59, 60), (15, 14, 46, 47), (2, 1, 33, 34), (29, 28, 60, 61), (16, 15, 47, 48), (3, 2, 34, 35), (30, 29, 61, 62)])
_uv = me_circle.uv_layers.new(name='UVMap')
_uv.uv.foreach_set('vector', [0.0, 0.0, 0.0, 0.0, 0.0, 0.0, 0.0, 0.0, 0.0, 0.0, 0.0, 0.0, 0.0, 0.0, 0.0, 0.0, 0.0, 0.0, 0.0, 0.0, 0.0, 0.0, 0.0, 0.0, 0.0, 0.0, 0.0, 0.0, 0.0, 0.0, 0.0, 0.0, 0.0, 0.0, 0.0, 0.0, 0.0, 0.0, 0.0, 0.0, 0.0, 0.0, 0.0, 0.0, 0.0, 0.0, 0.0, 0.0, 0.0, 0.0, 0.0, 0.0, 0.0, 0.0, 0.0, 0.0, 0.0, 0.0, 0.0, 0.0, 0.0, 0.0, 0.0, 0.0, 0.0, 0.0, 0.0, 0.0, 0.0, 0.0, 0.0, 0.0, 0.0, 0.0, 0.0, 0.0, 0.0, 0.0, 0.0, 0.0, 0.0, 0.0, 0.0, 0.0, 0.0, 0.0, 0.0, 0.0, 0.0, 0.0, 0.0, 0.0, 0.0, 0.0, 0.0, 0.0, 0.0, 0.0, 0.0, 0.0, 0.0, 0.0, 0.0, 0.0, 0.0, 0.0, 0.0, 0.0, 0.0, 0.0, 0.0, 0.0, 0.0, 0.0, 0.0, 0.0, 0.0, 0.0, 0.0, 0.0, 0.0, 0.0, 0.0, 0.0, 0.0, 0.0, 0.0, 0.0, 0.0, 0.0, 0.0, 0.0, 0.0, 0.0, 0.0, 0.0, 0.0, 0.0, 0.0, 0.0, 0.0, 0.0, 0.0, 0.0, 0.0, 0.0, 0.0, 0.0, 0.0, 0.0, 0.0, 0.0, 0.0, 0.0, 0.0, 0.0, 0.0, 0.0, 0.0, 0.0, 0.0, 0.0, 0.0, 0.0, 0.0, 0.0, 0.0, 0.0, 0.0, 0.0, 0.0, 0.0, 0.0, 0.0, 0.0, 0.0, 0.0, 0.0, 0.0, 0.0, 0.0, 0.0, 0.0, 0.0, 0.0, 0.0, 0.0, 0.0, 0.0, 0.0, 0.0, 0.0, 0.0, 0.0, 0.0, 0.0, 0.0, 0.0, 0.0, 0.0, 0.0, 0.0, 0.0, 0.0, 0.0, 0.0, 0.0, 0.0, 0.0, 0.0, 0.0, 0.0, 0.0, 0.0, 0.0, 0.0, 0.0, 0.0, 0.0, 0.0, 0.0, 0.0, 0.0, 0.0, 0.0, 0.0, 0.0, 0.0, 0.0, 0.0, 0.0, 0.0, 0.0, 0.0, 0.0, 0.0, 0.0, 0.0, 0.0, 0.0, 0.0, 0.0, 0.0, 0.0, 0.0, 0.0, 0.0, 0.0, 0.0, 0.0, 0.0, 0.0, 0.0, 0.0, 0.0, 0.0])
me_circle.materials.append(mat_material_004)
me_circle.update()
me_cube_003 = bpy.data.meshes.new('Cube.003')
me_cube_003.from_pydata([(-0.5, -0.8736, -0.5), (-0.5, -0.8736, 0.5), (0.5, -0.8736, -0.5), (0.5, -0.8736, 0.5), (-0.6667, -0.4945, -0.6667), (-0.6667, -0.4945, 0.6667), (0.6667, -0.4945, -0.6667), (0.6667, -0.4945, 0.6667), (-0.6631, -0.6189, -0.6631), (-0.6381, -0.7313, -0.6381), (-0.5765, -0.8202, -0.5765), (-0.5729, -0.8921, -0.2966), (-0.6096, -0.9013, -2.794e-09), (-0.5729, -0.8921, 0.2966), (0.6631, -0.6189, 0.6631), (0.6381, -0.7313, 0.6381), (0.5765, -0.8202, 0.5765), (0.5729, -0.8921, 0.2966), (0.6096, -0.9013, -2.794e-09), (0.5729, -0.8921, -0.2966), (-0.2966, -0.8921, -0.5729), (-1.583e-08, -0.9013, -0.6096), (0.2966, -0.8921, -0.5729), (0.2966, -0.8921, 0.5729), (-9.313e-10, -0.9013, 0.6096), (-0.2966, -0.8921, 0.5729), (-0.5765, -0.8202, 0.5765), (-0.6381, -0.7313, 0.6381), (-0.6631, -0.6189, 0.6631), (0.5765, -0.8202, -0.5765), (0.6381, -0.7313, -0.6381), (0.6631, -0.6189, -0.6631), (-0.3646, -0.4945, 0.8542), (0.0, -0.4945, 0.9167), (0.3646, -0.4945, 0.8542), (0.3646, -0.4945, -0.8542), (0.0, -0.4945, -0.9167), (-0.3646, -0.4945, -0.8542), (0.8542, -0.4945, 0.3646), (0.9167, -0.4945, 0.0), (0.8542, -0.4945, -0.3646), (-0.8542, -0.4945, 0.3646), (-0.9167, -0.4945, 0.0), (-0.8542, -0.4945, -0.3646), (0.8496, -0.6191, -0.3626), (0.9118, -0.6192, 0.0), (0.8496, -0.6191, 0.3626), (0.818, -0.7326, -0.3489), (0.8781, -0.734, 1.863e-09), (0.818, -0.7326, 0.3489), (0.7335, -0.8253, -0.3181), (0.7867, -0.8298, 7.451e-09), (0.7335, -0.8253, 0.3181), (0.3162, -0.9315, -0.3162), (0.3331, -0.9449, -9.313e-09), (0.3162, -0.9315, 0.3162), (-2.515e-08, -0.9449, -0.3331), (-9.313e-09, -0.9594, 4.657e-09), (5.588e-09, -0.9449, 0.3331), (-0.3162, -0.9315, -0.3162), (-0.3331, -0.9449, 7.451e-09), (-0.3162, -0.9315, 0.3162), (-0.3626, -0.6191, -0.8496), (0.0, -0.6192, -0.9118), (0.3626, -0.6191, -0.8496), (-0.3489, -0.7326, -0.818), (9.313e-10, -0.734, -0.8781), (0.3489, -0.7326, -0.818), (-0.3181, -0.8253, -0.7335), (9.313e-10, -0.8298, -0.7867), (0.3181, -0.8253, -0.7335), (0.3626, -0.6191, 0.8496), (0.0, -0.6192, 0.9118), (-0.3626, -0.6191, 0.8496), (0.3489, -0.7326, 0.818), (-4.657e-09, -0.734, 0.8781), (-0.3489, -0.7326, 0.818), (0.3181, -0.8253, 0.7335), (-1.676e-08, -0.8298, 0.7867), (-0.3181, -0.8253, 0.7335), (-0.7335, -0.8253, -0.3181), (-0.7867, -0.8298, -1.118e-08), (-0.7335, -0.8253, 0.3181), (-0.818, -0.7326, -0.3489), (-0.8781, -0.734, 0.0), (-0.818, -0.7326, 0.3489), (-0.8496, -0.6191, -0.3626), (-0.9118, -0.6192, 0.0), (-0.8496, -0.6191, 0.3626)], [], [(44, 45, 48, 47), (45, 46, 49, 48), (47, 48, 51, 50), (48, 49, 52, 51), (6, 40, 44, 31), (40, 39, 45, 44), (39, 38, 46, 45), (38, 7, 14, 46), (46, 14, 15, 49), (49, 15, 16, 52), (52, 16, 3, 17), (51, 52, 17, 18), (50, 51, 18, 19), (29, 50, 19, 2), (30, 47, 50, 29), (31, 44, 47, 30), (53, 54, 57, 56), (54, 55, 58, 57), (56, 57, 60, 59), (57, 58, 61, 60), (2, 19, 53, 22), (19, 18, 54, 53), (18, 17, 55, 54), (17, 3, 23, 55), (55, 23, 24, 58), (58, 24, 25, 61), (61, 25, 1, 13), (60, 61, 13, 12), (59, 60, 12, 11), (20, 59, 11, 0), (21, 56, 59, 20), (22, 53, 56, 21), (62, 63, 66, 65), (63, 64, 67, 66), (65, 66, 69, 68), (66, 67, 70, 69), (4, 37, 62, 8), (37, 36, 63, 62), (36, 35, 64, 63), (35, 6, 31, 64), (64, 31, 30, 67), (67, 30, 29, 70), (70, 29, 2, 22), (69, 70, 22, 21), (68, 69, 21, 20), (10, 68, 20, 0), (9, 65, 68, 10), (8, 62, 65, 9), (71, 72, 75, 74), (72, 73, 76, 75), (74, 75, 78, 77), (75, 76, 79, 78), (7, 34, 71, 14), (34, 33, 72, 71), (33, 32, 73, 72), (32, 5, 28, 73), (73, 28, 27, 76), (76, 27, 26, 79), (79, 26, 1, 25), (78, 79, 25, 24), (77, 78, 24, 23), (16, 77, 23, 3), (15, 74, 77, 16), (14, 71, 74, 15), (80, 81, 84, 83), (81, 82, 85, 84), (83, 84, 87, 86), (84, 85, 88, 87), (0, 11, 80, 10), (11, 12, 81, 80), (12, 13, 82, 81), (13, 1, 26, 82), (82, 26, 27, 85), (85, 27, 28, 88), (88, 28, 5, 41), (87, 88, 41, 42), (86, 87, 42, 43), (8, 86, 43, 4), (9, 83, 86, 8), (10, 80, 83, 9)])
me_cube_003.polygons.foreach_set('use_smooth', [True] * 80)
_uv = me_cube_003.uv_layers.new(name='UVMap')
_uv.uv.foreach_set('vector', [0.4375, 0.7028, 0.5, 0.7029, 0.5, 0.721, 0.4375, 0.7203, 0.5, 0.7029, 0.5625, 0.7028, 0.5625, 0.7203, 0.5, 0.721, 0.4375, 0.7203, 0.5, 0.721, 0.5, 0.7436, 0.4375, 0.7411, 0.5, 0.721, 0.5625, 0.7203, 0.5625, 0.7411, 0.5, 0.7436, 0.375, 0.6868, 0.4375, 0.6868, 0.4375, 0.7028, 0.375, 0.7027, 0.4375, 0.6868, 0.5, 0.6868, 0.5, 0.7029, 0.4375, 0.7028, 0.5, 0.6868, 0.5625, 0.6868, 0.5625, 0.7028, 0.5, 0.7029, 0.5625, 0.6868, 0.625, 0.6868, 0.625, 0.7027, 0.5625, 0.7028, 0.5625, 0.7028, 0.625, 0.7027, 0.625, 0.7191, 0.5625, 0.7203, 0.5625, 0.7203, 0.625, 0.7191, 0.625, 0.7361, 0.5625, 0.7411, 0.5625, 0.7411, 0.625, 0.7361, 0.625, 0.75, 0.5625, 0.7714, 0.5, 0.7436, 0.5625, 0.7411, 0.5625, 0.7714, 0.5, 0.7759, 0.4375, 0.7411, 0.5, 0.7436, 0.5, 0.7759, 0.4375, 0.7714, 0.375, 0.7361, 0.4375, 0.7411, 0.4375, 0.7714, 0.375, 0.75, 0.375, 0.7191, 0.4375, 0.7203, 0.4375, 0.7411, 0.375, 0.7361, 0.375, 0.7027, 0.4375, 0.7028, 0.4375, 0.7203, 0.375, 0.7191, 0.4375, 0.8193, 0.5, 0.8219, 0.5, 0.8776, 0.4375, 0.8768, 0.5, 0.8219, 0.5625, 0.8193, 0.5625, 0.8768, 0.5, 0.8776, 0.4375, 0.8768, 0.5, 0.8776, 0.5, 0.9378, 0.4375, 0.9377, 0.5, 0.8776, 0.5625, 0.8768, 0.5625, 0.9377, 0.5, 0.9378, 0.375, 0.75, 0.4375, 0.7714, 0.4375, 0.8193, 0.375, 0.8125, 0.4375, 0.7714, 0.5, 0.7759, 0.5, 0.8219, 0.4375, 0.8193, 0.5, 0.7759, 0.5625, 0.7714, 0.5625, 0.8193, 0.5, 0.8219, 0.5625, 0.7714, 0.625, 0.75, 0.625, 0.8125, 0.5625, 0.8193, 0.5625, 0.8193, 0.625, 0.8125, 0.625, 0.875, 0.5625, 0.8768, 0.5625, 0.8768, 0.625, 0.875, 0.625, 0.9375, 0.5625, 0.9377, 0.5625, 0.9377, 0.625, 0.9375, 0.625, 1.0, 0.5625, 1.0, 0.5, 0.9378, 0.5625, 0.9377, 0.5625, 1.0, 0.5, 1.0, 0.4375, 0.9377, 0.5, 0.9378, 0.5, 1.0, 0.4375, 1.0, 0.375, 0.9375, 0.4375, 0.9377, 0.4375, 1.0, 0.375, 1.0, 0.375, 0.875, 0.4375, 0.8768, 0.4375, 0.9377, 0.375, 0.9375, 0.375, 0.8125, 0.4375, 0.8193, 0.4375, 0.8768, 0.375, 0.875, 0.1875, 0.7026, 0.25, 0.7026, 0.25, 0.7184, 0.1875, 0.7184, 0.25, 0.7026, 0.3125, 0.7026, 0.3125, 0.7185, 0.25, 0.7184, 0.1875, 0.7184, 0.25, 0.7184, 0.25, 0.7342, 0.1875, 0.7342, 0.25, 0.7184, 0.3125, 0.7185, 0.3125, 0.7344, 0.25, 0.7342, 0.125, 0.6868, 0.1875, 0.6868, 0.1875, 0.7026, 0.125, 0.7026, 0.1875, 0.6868, 0.25, 0.6868, 0.25, 0.7026, 0.1875, 0.7026, 0.25, 0.6868, 0.3125, 0.6868, 0.3125, 0.7026, 0.25, 0.7026, 0.3125, 0.6868, 0.375, 0.6868, 0.375, 0.7027, 0.3125, 0.7026, 0.3125, 0.7026, 0.375, 0.7027, 0.375, 0.7191, 0.3125, 0.7185, 0.3125, 0.7185, 0.375, 0.7191, 0.375, 0.7361, 0.3125, 0.7344, 0.3125, 0.7344, 0.375, 0.7361, 0.375, 0.75, 0.3125, 0.75, 0.25, 0.7342, 0.3125, 0.7344, 0.3125, 0.75, 0.25, 0.75, 0.1875, 0.7342, 0.25, 0.7342, 0.25, 0.75, 0.1875, 0.75, 0.125, 0.7342, 0.1875, 0.7342, 0.1875, 0.75, 0.125, 0.75, 0.125, 0.7184, 0.1875, 0.7184, 0.1875, 0.7342, 0.125, 0.7342, 0.125, 0.7026, 0.1875, 0.7026, 0.1875, 0.7184, 0.125, 0.7184, 0.6875, 0.7026, 0.75, 0.7026, 0.75, 0.7184, 0.6875, 0.7185, 0.75, 0.7026, 0.8125, 0.7026, 0.8125, 0.7184, 0.75, 0.7184, 0.6875, 0.7185, 0.75, 0.7184, 0.75, 0.7342, 0.6875, 0.7344, 0.75, 0.7184, 0.8125, 0.7184, 0.8125, 0.7342, 0.75, 0.7342, 0.625, 0.6868, 0.6875, 0.6868, 0.6875, 0.7026, 0.625, 0.7027, 0.6875, 0.6868, 0.75, 0.6868, 0.75, 0.7026, 0.6875, 0.7026, 0.75, 0.6868, 0.8125, 0.6868, 0.8125, 0.7026, 0.75, 0.7026, 0.8125, 0.6868, 0.875, 0.6868, 0.875, 0.7026, 0.8125, 0.7026, 0.8125, 0.7026, 0.875, 0.7026, 0.875, 0.7184, 0.8125, 0.7184, 0.8125, 0.7184, 0.875, 0.7184, 0.875, 0.7342, 0.8125, 0.7342, 0.8125, 0.7342, 0.875, 0.7342, 0.875, 0.75, 0.8125, 0.75, 0.75, 0.7342, 0.8125, 0.7342, 0.8125, 0.75, 0.75, 0.75, 0.6875, 0.7344, 0.75, 0.7342, 0.75, 0.75, 0.6875, 0.75, 0.625, 0.7361, 0.6875, 0.7344, 0.6875, 0.75, 0.625, 0.75, 0.625, 0.7191, 0.6875, 0.7185, 0.6875, 0.7344, 0.625, 0.7361, 0.625, 0.7027, 0.6875, 0.7026, 0.6875, 0.7185, 0.625, 0.7191, 0.4375, 0.0158, 0.5, 0.0158, 0.5, 0.03159, 0.4375, 0.03159, 0.5, 0.0158, 0.5625, 0.0158, 0.5625, 0.03159, 0.5, 0.03159, 0.4375, 0.03159, 0.5, 0.03159, 0.5, 0.04739, 0.4375, 0.04739, 0.5, 0.03159, 0.5625, 0.03159, 0.5625, 0.04739, 0.5, 0.04739, 0.375, 0.0, 0.4375, 0.0, 0.4375, 0.0158, 0.375, 0.0158, 0.4375, 0.0, 0.5, 0.0, 0.5, 0.0158, 0.4375, 0.0158, 0.5, 0.0, 0.5625, 0.0, 0.5625, 0.0158, 0.5, 0.0158, 0.5625, 0.0, 0.625, 0.0, 0.625, 0.0158, 0.5625, 0.0158, 0.5625, 0.0158, 0.625, 0.0158, 0.625, 0.03159, 0.5625, 0.03159, 0.5625, 0.03159, 0.625, 0.03159, 0.625, 0.04739, 0.5625, 0.04739, 0.5625, 0.04739, 0.625, 0.04739, 0.625, 0.06319, 0.5625, 0.06319, 0.5, 0.04739, 0.5625, 0.04739, 0.5625, 0.06319, 0.5, 0.06319, 0.4375, 0.04739, 0.5, 0.04739, 0.5, 0.06319, 0.4375, 0.06319, 0.375, 0.04739, 0.4375, 0.04739, 0.4375, 0.06319, 0.375, 0.06319, 0.375, 0.03159, 0.4375, 0.03159, 0.4375, 0.04739, 0.375, 0.04739, 0.375, 0.0158, 0.4375, 0.0158, 0.4375, 0.03159, 0.375, 0.03159])
me_cube_003.materials.append(mat_glass)
me_cube_003.update()

# ---- objects
ob_camera = bpy.data.objects.new('Camera', cam_camera)
ob_cube_001 = bpy.data.objects.new('Cube.001', me_cube_002)
ob_cube_002 = bpy.data.objects.new('Cube.002', me_cube_004)
ob_cylinder = bpy.data.objects.new('Cylinder', me_cylinder)
ob_sun = bpy.data.objects.new('Sun', light_sun)
ob_cube_005 = bpy.data.objects.new('Cube.005', me_cube_005)
ob_circle_001 = bpy.data.objects.new('Circle.001', me_circle_001)
ob_circle = bpy.data.objects.new('Circle', me_circle)
ob_cube_004 = bpy.data.objects.new('Cube.004', me_cube_003)

# ---- transforms, parenting, visibility, modifiers, constraints
ob_camera.location = (-3.414, -6.589, 1.364)
ob_camera.rotation_euler = (1.513, -5.716e-07, -0.46)
ob_camera.lock_rotations_4d = False
ob_camera.empty_display_type = 'ARROWS'
ob_camera.color = (0.0, 0.0, 0.0, 0.0)
ob_camera.hide_select = True
ob_camera.display_type = 'WIRE'
ob_camera.lineart.crease_threshold = 0.0
ob_cube_001.location = (0.2546, 0.7475, -1.754)
ob_cube_001.scale = (2.438, 2.789, 2.24)
ob_cube_002.location = (0.2546, 0.7475, 2.041)
ob_cube_002.scale = (2.325, 2.66, 3.74)
ob_cylinder.location = (0.2546, -0.5827, 0.248)
ob_cylinder.scale = (2.479, 2.479, 2.479)
_m = ob_cylinder.modifiers.new('Bevel', 'BEVEL')
_m.width = 0.07
_m.width_pct = 0.07
_m.segments = 2
_m = ob_cylinder.modifiers.new('Auto Smooth', 'NODES')
_m.node_group = ng_auto_smooth
_gi = [s.identifier for s in ng_auto_smooth.interface.items_tree if s.item_type == 'SOCKET' and s.in_out == 'INPUT']
_m[_gi[1]] = 0.5236  # Angle
ob_sun.location = (2.018, -1.848, 1.745)
ob_sun.rotation_euler = (1.127, 0.9056, 0.5965)
ob_cube_005.location = (0.2546, 0.7475, -1.754)
ob_cube_005.scale = (2.66, 2.66, 2.66)
ob_circle_001.location = (-0.6189, -0.4504, 0.4392)
ob_circle_001.rotation_euler = (-1.571, -0.005374, -1.257e-10)
ob_circle_001.scale = (1.122, 1.122, 1.122)
_c = ob_circle_001.constraints.new('COPY_ROTATION'); _c.name = 'Copy Rotation'
_c.owner_space = 'LOCAL'
_c.mix_mode = 'ADD'
_c.use_offset = True
ob_circle.location = (0.2547, -0.4655, 0.2577)
ob_circle.rotation_euler = (4.712, -0.0, 0.0)
ob_circle.scale = (1.122, 1.122, 1.122)
_m = ob_circle.modifiers.new('Solidify', 'SOLIDIFY')
_m.thickness = 0.06
ob_cube_004.location = (0.2546, -0.1275, 0.2666)
ob_cube_004.scale = (1.245, 1.245, 1.245)

# ---- collection membership
col_collection.objects.link(ob_camera)
col_collection.objects.link(ob_cube_001)
col_collection.objects.link(ob_cube_002)
col_collection.objects.link(ob_cylinder)
col_collection.objects.link(ob_sun)
col_collection.objects.link(ob_cube_005)
col_collection.objects.link(ob_circle_001)
col_shutter.objects.link(ob_circle)
col_shutter.objects.link(ob_circle_001)
col_shutter.objects.link(ob_cube_004)

# ---- scene / render settings (as saved in the file)
scene.camera = ob_camera
scene.frame_start = 1; scene.frame_end = 100; scene.frame_set(1)
scene.render.engine = 'BLENDER_EEVEE_NEXT'
scene.cycles.sampling_pattern = 'TABULATED_SOBOL'
scene.eevee.ray_tracing_options.trace_max_roughness = 0.0
scene.eevee.use_raytracing = True
bpy.context.view_layer.update()
